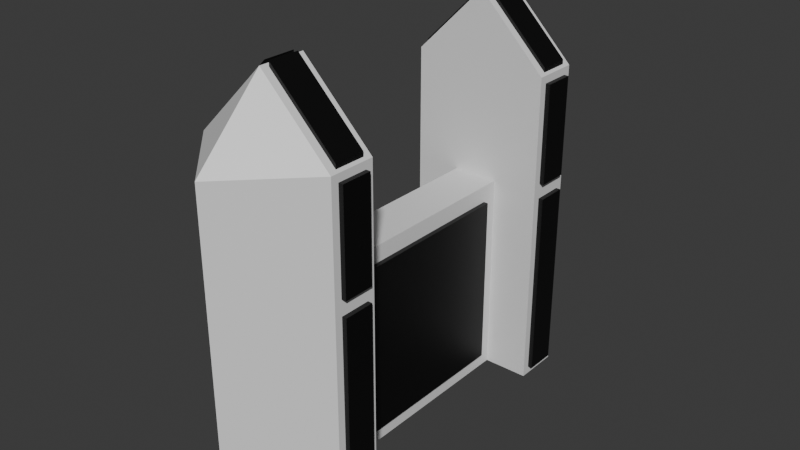 # Source: SmallFence.blend  (saved by Blender 5.0.118; exported with 4.5.12 LTS)
import bpy
from mathutils import Matrix  # noqa: F401  (used for matrix-valued properties, if any)

bpy.ops.wm.read_factory_settings(use_empty=True)
scene = bpy.context.scene
scene.name = 'Scene'

# ---- collections
col_collection = bpy.data.collections.new('Collection'); scene.collection.children.link(col_collection)

# ---- materials (node trees are filled in below, after node groups)
mat_white = bpy.data.materials.new('White')
mat_black = bpy.data.materials.new('Black')
mat_black.diffuse_color = (0.0, 0.0, 0.0, 1.0)

# ---- material node trees
mat_white.use_nodes = True; mat_white.node_tree.nodes.clear()
_N = mat_white.node_tree.nodes; _L = mat_white.node_tree.links
n0 = _N.new('ShaderNodeBsdfPrincipled'); n0.name = 'Principled BSDF'; n0.location = (-200, 100)
n1 = _N.new('ShaderNodeOutputMaterial'); n1.name = 'Material Output'; n1.location = (200, 100)
_L.new(n0.outputs[0], n1.inputs[0])
n1.is_active_output = True
mat_black.use_nodes = True; mat_black.node_tree.nodes.clear()
_N = mat_black.node_tree.nodes; _L = mat_black.node_tree.links
n0 = _N.new('ShaderNodeBsdfPrincipled'); n0.name = 'Principled BSDF'; n0.location = (10, 300)
n0.inputs[0].default_value = (0.0, 0.0, 0.0, 1.0)
n1 = _N.new('ShaderNodeOutputMaterial'); n1.name = 'Material Output'; n1.location = (300, 300)
_L.new(n0.outputs[0], n1.inputs[0])
n1.is_active_output = True

# ---- world
world_world = bpy.data.worlds.new('World'); scene.world = world_world
world_world.use_nodes = True; world_world.node_tree.nodes.clear()
_N = world_world.node_tree.nodes; _L = world_world.node_tree.links
n0 = _N.new('ShaderNodeOutputWorld'); n0.name = 'World Output'; n0.location = (200, 100)
n1 = _N.new('ShaderNodeBackground'); n1.name = 'Background'; n1.location = (-200, 100)
n1.inputs[0].default_value = (0.05088, 0.05088, 0.05088, 1.0)
_L.new(n1.outputs[0], n0.inputs[0])
n0.is_active_output = True
world_world.color = (0.05088, 0.05088, 0.05088)
world_world.sun_shadow_jitter_overblur = 0.0

# ---- meshes
me_cube_174 = bpy.data.meshes.new('Cube.174')
me_cube_174.from_pydata([(0.5, -1.0, -1.192e-07), (0.5, -1.0, -1.192e-07), (0.5335, -1.0, 0.03348), (0.5335, -0.9679, 1.41), (0.5, 1.0, -1.192e-07), (0.5, 1.0, -1.192e-07), (0.5335, 1.0, 0.03348), (0.5335, 0.9679, 1.41), (0.7, -1.0, -1.192e-07), (0.6665, -1.0, 0.03348), (0.6665, -0.9679, 1.41), (0.7, 1.0, -1.192e-07), (0.7, 1.0, -1.192e-07), (0.7, 1.0, -1.192e-07), (0.6665, 1.0, 0.03348), (0.7, 1.0, 1.4), (0.6665, 0.9679, 1.41), (0.5335, -0.03207, 1.69), (1.0, 4.768e-07, -1.192e-07), (1.0, 4.768e-07, -1.192e-07), (1.0, 4.768e-07, -1.192e-07), (0.6665, -0.03207, 1.69), (1.0, 4.768e-07, 0.9), (1.0, 4.768e-07, 0.9), (0.6665, -1.0, 0.9335), (0.6665, 1.0, 0.9335), (1.0, 4.768e-07, 1.4), (1.0, 4.768e-07, 1.4), (1.0, 4.768e-07, 1.4), (1.0, 4.768e-07, 1.4), (0.5335, 1.0, 0.9335), (0.5335, -1.0, 0.9335), (0.428, 0.3333, 0.828), (0.428, -0.3333, 0.828), (0.428, 0.3333, 0.07199), (0.428, -0.3333, 0.07199), (-0.5, 1.0, -1.192e-07), (-0.5, 1.0, -1.192e-07), (-0.5335, 1.0, 0.03348), (-0.5335, 1.0, 1.367), (-0.5, -1.0, -1.192e-07), (-0.5, -1.0, -1.192e-07), (-0.5335, -1.0, 0.03348), (-0.5335, -0.9679, 1.41), (-0.6665, 1.0, 0.03348), (-0.7, 1.0, 1.4), (-0.7, 1.0, 1.4), (-0.6665, 0.9679, 1.41), (-0.6665, -1.0, 0.03348), (-0.6665, -0.9679, 1.41), (-0.5335, 0.03207, 1.69), (-1.0, -9.537e-07, -1.192e-07), (-1.0, -9.537e-07, -1.192e-07), (-1.0, -9.537e-07, -1.192e-07), (-0.6665, 0.03207, 1.69), (-1.0, -9.537e-07, 0.9), (-1.0, -9.537e-07, 0.9), (-0.6665, 1.0, 0.8665), (-0.6665, -1.0, 0.9335), (-1.0, -9.537e-07, 1.4), (-1.0, -9.537e-07, 1.4), (-1.0, -9.537e-07, 1.4), (-1.0, -9.537e-07, 1.4), (-0.5335, -1.0, 0.9335), (-0.5335, 1.0, 0.9335), (-0.428, -0.3333, 0.828), (-0.428, 0.3333, 0.828), (-0.428, -0.3333, 0.07199), (-0.428, 0.3333, 0.07199), (0.6665, -1.0, 1.367), (0.6665, 0.03207, 1.69), (0.5335, -1.0, 1.367), (0.5335, 0.03207, 1.69), (0.6665, -1.0, 0.8665), (0.7, -1.0, 1.4), (0.7, -1.0, 1.4), (0.7, -1.0, 1.4), (0.7, -1.0, 1.4), (0.5335, -1.0, 0.8665), (0.5, -1.0, 1.4), (0.5, -1.0, 1.4), (0.5, -1.0, 1.4), (0.7, -1.0, 0.9), (0.7, -1.0, 0.9), (0.7, -1.0, -1.192e-07), (0.7, -1.0, -1.192e-07), (0.7, -1.0, -1.192e-07), (0.5, -1.0, 0.9), (0.5, -1.0, 0.9), (0.5, -1.0, 0.9), (0.5, -1.0, -1.192e-07), (0.5, -1.0, -1.192e-07), (0.5, -1.0, -1.192e-07), (0.5335, 1.0, 1.367), (0.5, 7.153e-07, 1.7), (0.5, 7.153e-07, 1.7), (0.5, 7.153e-07, 1.7), (0.6665, 1.0, 1.367), (0.7, 7.153e-07, 1.7), (0.7, 7.153e-07, 1.7), (0.7, 7.153e-07, 1.7), (0.7, 7.153e-07, 1.7), (0.5335, 1.0, 0.8665), (0.5, 1.0, 1.4), (0.5, 1.0, 1.4), (0.5, 1.0, 1.4), (0.6665, 1.0, 0.8665), (0.7, 1.0, 1.4), (0.7, 1.0, 1.4), (0.7, 1.0, 1.4), (0.7, 1.0, 1.4), (0.7, 1.0, 0.9), (0.7, 1.0, 0.9), (0.7, 1.0, -1.192e-07), (0.7, 1.0, -1.192e-07), (0.7, 1.0, -1.192e-07), (0.5, 1.0, 0.9), (0.5, 1.0, 0.9), (0.5, 1.0, 0.9), (0.5, 1.0, -1.192e-07), (0.5, 1.0, -1.192e-07), (0.5, 1.0, -1.192e-07), (-0.6665, 1.0, 0.9335), (-0.5335, 1.0, 0.8665), (-0.6665, 1.0, 1.367), (-0.5335, 0.9679, 1.41), (-0.6665, -0.03207, 1.69), (-0.7, 1.0, 1.4), (-0.7, 1.0, 1.4), (-0.7, 1.0, 1.4), (-0.5, 1.0, 1.4), (-0.5, 1.0, 1.4), (-0.5, 1.0, 1.4), (-0.5335, -0.03207, 1.69), (-0.7, 1.0, -1.192e-07), (-0.7, 1.0, -1.192e-07), (-0.7, 1.0, -1.192e-07), (-0.5, 1.0, 0.9), (-0.5, 1.0, 0.9), (-0.7, 1.0, 0.9), (-0.7, 1.0, 0.9), (-0.5, 1.0, -1.192e-07), (-0.5, 1.0, -1.192e-07), (-0.5, 1.0, -1.192e-07), (-0.5, 1.0, -1.192e-07), (-0.5335, -1.0, 1.367), (-0.5, -9.537e-07, 1.7), (-0.5, -9.537e-07, 1.7), (-0.5, -9.537e-07, 1.7), (-0.6665, -1.0, 1.367), (-0.7, -9.537e-07, 1.7), (-0.7, -9.537e-07, 1.7), (-0.7, -9.537e-07, 1.7), (-0.7, -9.537e-07, 1.7), (-0.5335, -1.0, 0.8665), (-0.5, -1.0, 1.4), (-0.5, -1.0, 1.4), (-0.5, -1.0, 1.4), (-0.6665, -1.0, 0.8665), (-0.7, -1.0, 1.4), (-0.7, -1.0, 1.4), (-0.7, -1.0, 1.4), (-0.7, -1.0, 1.4), (-0.7, -1.0, -1.192e-07), (-0.7, -1.0, -1.192e-07), (-0.7, -1.0, -1.192e-07), (-0.7, -1.0, 0.9), (-0.7, -1.0, 0.9), (-0.5, -1.0, 0.9), (-0.5, -1.0, 0.9), (-0.5, -1.0, -1.192e-07), (-0.5, -1.0, -1.192e-07), (-0.5, -1.0, -1.192e-07), (-0.5, -1.0, -1.192e-07), (0.5, 0.3333, -1.192e-07), (0.5, 0.3333, -1.192e-07), (0.5, 0.3333, -1.192e-07), (0.5, 0.3333, -1.192e-07), (-0.5, 0.3333, -1.192e-07), (-0.5, 0.3333, -1.192e-07), (-0.5, 0.3333, -1.192e-07), (-0.5, 0.3333, -1.192e-07), (0.5, 0.3333, 0.9), (0.5, 0.3333, 0.9), (0.5, 0.3333, 0.9), (0.5, 0.3333, 0.9), (-0.5, 0.3333, 0.9), (-0.5, 0.3333, 0.9), (-0.5, 0.3333, 0.9), (0.5, -0.3333, -1.192e-07), (0.5, -0.3333, -1.192e-07), (0.5, -0.3333, -1.192e-07), (0.5, -0.3333, -1.192e-07), (-0.5, -0.3333, -1.192e-07), (-0.5, -0.3333, -1.192e-07), (-0.5, -0.3333, -1.192e-07), (-0.5, -0.3333, -1.192e-07), (0.5, -0.3333, 0.9), (0.5, -0.3333, 0.9), (0.5, -0.3333, 0.9), (0.5, -0.3333, 0.9), (-0.5, -0.3333, 0.9), (-0.5, -0.3333, 0.9), (-0.5, -0.3333, 0.9)], [], [(1, 91, 0), (5, 120, 4), (190, 1, 0), (5, 4, 175), (175, 190, 0), (175, 0, 5), (37, 142, 36), (41, 171, 40), (179, 37, 36), (41, 40, 194), (194, 179, 36), (194, 36, 41), (183, 198, 202), (183, 202, 187), (175, 179, 194), (175, 194, 190), (185, 177, 192), (185, 192, 200), (203, 196, 181), (203, 181, 188), (18, 22, 83), (86, 8, 18), (83, 86, 18), (112, 23, 19), (13, 115, 112), (19, 13, 112), (15, 12, 11), (12, 5, 11), (176, 121, 117), (176, 117, 184), (92, 191, 199), (92, 199, 88), (140, 56, 62), (45, 46, 140), (62, 45, 140), (136, 53, 56), (136, 56, 140), (181, 144, 138), (181, 138, 188), (20, 114, 85), (114, 120, 175), (190, 91, 85), (114, 175, 190), (190, 85, 114), (195, 172, 164), (164, 135, 143), (180, 195, 164), (164, 143, 180), (51, 135, 164), (165, 167, 55), (165, 55, 52), (173, 196, 203), (173, 203, 169), (105, 81, 96), (157, 132, 148), (129, 60, 153), (152, 59, 161), (61, 55, 167), (61, 167, 162), (157, 169, 203), (188, 138, 132), (157, 203, 188), (188, 132, 157), (29, 23, 112), (29, 112, 110), (109, 101, 27), (100, 76, 26), (28, 77, 83), (28, 83, 22), (105, 118, 185), (200, 89, 81), (105, 185, 200), (200, 81, 105), (21, 10, 75), (21, 75, 98), (3, 17, 94), (3, 94, 80), (10, 3, 80), (10, 80, 75), (17, 21, 98), (17, 98, 94), (69, 24, 82), (69, 82, 74), (31, 71, 79), (31, 79, 87), (24, 31, 87), (24, 87, 82), (71, 69, 74), (71, 74, 79), (73, 9, 84), (73, 84, 82), (2, 78, 87), (2, 87, 90), (78, 73, 82), (78, 82, 87), (9, 2, 90), (9, 90, 84), (72, 7, 104), (72, 104, 95), (16, 70, 99), (16, 99, 108), (70, 72, 95), (70, 95, 99), (7, 16, 108), (7, 108, 104), (93, 30, 116), (93, 116, 103), (25, 97, 107), (25, 107, 111), (30, 25, 111), (30, 111, 116), (97, 93, 103), (97, 103, 107), (14, 106, 111), (14, 111, 113), (102, 6, 119), (102, 119, 116), (106, 102, 116), (106, 116, 111), (6, 14, 113), (6, 113, 119), (124, 122, 139), (124, 139, 127), (64, 39, 130), (64, 130, 137), (122, 64, 137), (122, 137, 139), (39, 124, 127), (39, 127, 130), (54, 47, 128), (54, 128, 151), (125, 50, 147), (125, 147, 131), (50, 54, 151), (50, 151, 147), (47, 125, 131), (47, 131, 128), (57, 44, 134), (57, 134, 139), (38, 123, 137), (38, 137, 141), (123, 57, 139), (123, 139, 137), (44, 38, 141), (44, 141, 134), (133, 43, 156), (133, 156, 146), (49, 126, 150), (49, 150, 160), (43, 49, 160), (43, 160, 156), (126, 133, 146), (126, 146, 150), (145, 63, 168), (145, 168, 155), (58, 149, 159), (58, 159, 166), (63, 58, 166), (63, 166, 168), (149, 145, 155), (149, 155, 159), (48, 158, 166), (48, 166, 163), (154, 42, 170), (154, 170, 168), (158, 154, 168), (158, 168, 166), (42, 48, 163), (42, 163, 170), (34, 68, 178), (34, 178, 174), (66, 32, 182), (66, 182, 186), (68, 66, 186), (68, 186, 178), (32, 34, 174), (32, 174, 182), (67, 35, 189), (67, 189, 193), (33, 65, 201), (33, 201, 197), (65, 67, 193), (65, 193, 201), (35, 33, 197), (35, 197, 189)])
me_cube_174.polygons.foreach_set('use_smooth', [0, 0, 0, 0, 0, 0, 0, 0, 0, 0, 0, 0, 0, 0, 0, 0, 0, 0, 0, 0, 0, 1, 0, 0, 1, 0, 0, 0, 0, 0, 0, 0, 0, 1, 0, 0, 0, 0, 0, 0, 0, 0, 0, 0, 0, 0, 0, 0, 0, 0, 0, 0, 0, 0, 0, 0, 0, 0, 0, 0, 0, 0, 0, 0, 0, 0, 0, 0, 0, 0, 0, 0, 0, 0, 0, 0, 0, 0, 1, 0, 0, 0, 0, 0, 0, 0, 0, 0, 0, 0, 0, 0, 0, 0, 0, 0, 0, 0, 0, 0, 0, 0, 0, 0, 0, 0, 0, 0, 0, 0, 0, 0, 0, 0, 0, 0, 0, 0, 0, 0, 0, 0, 0, 0, 0, 0, 0, 0, 0, 0, 0, 0, 0, 0, 0, 0, 1, 0, 0, 0, 0, 0, 0, 0, 0, 0, 0, 0, 0, 0, 0, 0, 1, 0, 0, 0, 0, 0, 0, 0, 0, 0, 0, 0, 0, 0, 0, 0, 0, 0, 0, 0, 0, 0, 0, 0, 0, 0, 0, 0, 0, 0, 0, 0, 0])
_uv = me_cube_174.uv_layers.new(name='UVMap')
_uv.uv.foreach_set('vector', [0.0, 0.0, 0.0, 0.0, 0.0, 0.0, 0.0, 0.0, 0.0, 0.0, 0.0, 0.0, 0.0, 0.0, 0.0, 0.0, 0.0, 0.0, 0.0, 0.0, 0.0, 0.0, 0.0, 0.0, 0.0, 0.0, 0.0, 0.0, 0.0, 0.0, 0.0, 0.0, 0.0, 0.0, 0.0, 0.0, 0.0, 0.0, 0.0, 0.0, 0.0, 0.0, 0.0, 0.0, 0.0, 0.0, 0.0, 0.0, 0.0, 0.0, 0.0, 0.0, 0.0, 0.0, 0.0, 0.0, 0.0, 0.0, 0.0, 0.0, 0.0, 0.0, 0.0, 0.0, 0.0, 0.0, 0.0, 0.0, 0.0, 0.0, 0.0, 0.0, 0.0, 0.0, 0.0, 0.0, 0.0, 0.0, 0.0, 0.0, 0.0, 0.0, 0.0, 0.0, 0.0, 0.0, 0.0, 0.0, 0.0, 0.0, 0.0, 0.0, 0.0, 0.0, 0.0, 0.0, 0.0, 0.0, 0.0, 0.0, 0.0, 0.0, 0.0, 0.0, 0.0, 0.0, 0.0, 0.0, 0.0, 0.0, 0.0, 0.0, 0.0, 0.0, 0.0, 0.0, 0.0, 0.0, 0.0, 0.0, 0.0, 0.0, 0.0, 0.0, 0.0, 0.0, 0.0, 0.0, 0.0, 0.0, 0.0, 0.0, 0.0, 0.0, 0.0, 0.0, 0.0, 0.0, 0.0, 0.0, 0.0, 0.0, 0.0, 0.0, 0.0, 0.0, 0.0, 0.0, 0.0, 0.0, 0.0, 0.0, 0.0, 0.0, 0.0, 0.0, 0.0, 0.0, 0.0, 0.0, 0.0, 0.0, 0.0, 0.0, 0.0, 0.0, 0.0, 0.0, 0.0, 0.0, 0.0, 0.0, 0.0, 0.0, 0.0, 0.0, 0.0, 0.0, 0.0, 0.0, 0.0, 0.0, 0.0, 0.0, 0.0, 0.0, 0.0, 0.0, 0.0, 0.0, 0.0, 0.0, 0.0, 0.0, 0.0, 0.0, 0.0, 0.0, 0.0, 0.0, 0.0, 0.0, 0.0, 0.0, 0.0, 0.0, 0.0, 0.0, 0.0, 0.0, 0.0, 0.0, 0.0, 0.0, 0.0, 0.0, 0.0, 0.0, 0.0, 0.0, 0.0, 0.0, 0.0, 0.0, 0.0, 0.0, 0.0, 0.0, 0.0, 0.0, 0.0, 0.0, 0.0, 0.0, 0.0, 0.0, 0.0, 0.0, 0.0, 0.0, 0.0, 0.0, 0.0, 0.0, 0.0, 0.0, 0.0, 0.0, 0.0, 0.0, 0.0, 0.0, 0.0, 0.0, 0.0, 0.0, 0.0, 0.0, 0.0, 0.0, 0.0, 0.0, 0.0, 0.0, 0.0, 0.0, 0.0, 0.0, 0.0, 0.0, 0.0, 0.0, 0.0, 0.0, 0.0, 0.0, 0.0, 0.0, 0.0, 0.0, 0.0, 0.0, 0.0, 0.0, 0.0, 0.0, 0.0, 0.0, 0.0, 0.0, 0.0, 0.0, 0.0, 0.0, 0.0, 0.0, 0.0, 0.0, 0.0, 0.0, 0.0, 0.0, 0.0, 0.0, 0.0, 0.0, 0.0, 0.0, 0.0, 0.0, 0.0, 0.0, 0.0, 0.0, 0.0, 0.0, 0.0, 0.0, 0.0, 0.0, 0.0, 0.0, 0.0, 0.0, 0.0, 0.0, 0.0, 0.0, 0.0, 0.0, 0.0, 0.0, 0.0, 0.0, 0.0, 0.0, 0.0, 0.0, 0.0, 0.0, 0.0, 0.0, 0.0, 0.0, 0.0, 0.0, 0.0, 0.0, 0.0, 0.0, 0.0, 0.0, 0.0, 0.0, 0.0, 0.0, 0.0, 0.0, 0.0, 0.0, 0.0, 0.0, 0.0, 0.0, 0.0, 0.0, 0.0, 0.0, 0.0, 0.0, 0.0, 0.0, 0.0, 0.0, 0.0, 0.0, 0.0, 0.0, 0.0, 0.0, 0.0, 0.0, 0.0, 0.0, 0.0, 0.0, 0.0, 0.0, 0.0, 0.0, 0.0, 0.0, 0.0, 0.0, 0.0, 0.0, 0.0, 0.0, 0.0, 0.0, 0.0, 0.0, 0.0, 0.0, 0.0, 0.0, 0.0, 0.0, 0.0, 0.0, 0.0, 0.0, 0.0, 0.0, 0.0, 0.0, 0.0, 0.0, 0.0, 0.0, 0.0, 0.0, 0.0, 0.0, 0.0, 0.0, 0.0, 0.0, 0.0, 0.0, 0.0, 0.0, 0.0, 0.0, 0.0, 0.0, 0.0, 0.0, 0.0, 0.0, 0.0, 0.0, 0.0, 0.0, 0.0, 0.0, 0.0, 0.0, 0.0, 0.0, 0.0, 0.0, 0.0, 0.0, 0.0, 0.0, 0.0, 0.0, 0.0, 0.0, 0.0, 0.0, 0.0, 0.0, 0.0, 0.0, 0.0, 0.0, 0.0, 0.0, 0.0, 0.0, 0.0, 0.0, 0.0, 0.0, 0.0, 0.0, 0.0, 0.0, 0.0, 0.0, 0.0, 0.0, 0.0, 0.0, 0.0, 0.0, 0.0, 0.0, 0.0, 0.0, 0.0, 0.0, 0.0, 0.0, 0.0, 0.0, 0.0, 0.0, 0.0, 0.0, 0.0, 0.0, 0.0, 0.0, 0.0, 0.0, 0.0, 0.0, 0.0, 0.0, 0.0, 0.0, 0.0, 0.0, 0.0, 0.0, 0.0, 0.0, 0.0, 0.0, 0.0, 0.0, 0.0, 0.0, 0.0, 0.0, 0.0, 0.0, 0.0, 0.0, 0.0, 0.0, 0.0, 0.0, 0.0, 0.0, 0.0, 0.0, 0.0, 0.0, 0.0, 0.0, 0.0, 0.0, 0.0, 0.0, 0.0, 0.0, 0.0, 0.0, 0.0, 0.0, 0.0, 0.0, 0.0, 0.0, 0.0, 0.0, 0.0, 0.0, 0.0, 0.0, 0.0, 0.0, 0.0, 0.0, 0.0, 0.0, 0.0, 0.0, 0.0, 0.0, 0.0, 0.0, 0.0, 0.0, 0.0, 0.0, 0.0, 0.0, 0.0, 0.0, 0.0, 0.0, 0.0, 0.0, 0.0, 0.0, 0.0, 0.0, 0.0, 0.0, 0.0, 0.0, 0.0, 0.0, 0.0, 0.0, 0.0, 0.0, 0.0, 0.0, 0.0, 0.0, 0.0, 0.0, 0.0, 0.0, 0.0, 0.0, 0.0, 0.0, 0.0, 0.0, 0.0, 0.0, 0.0, 0.0, 0.0, 0.0, 0.0, 0.0, 0.0, 0.0, 0.0, 0.0, 0.0, 0.0, 0.0, 0.0, 0.0, 0.0, 0.0, 0.0, 0.0, 0.0, 0.0, 0.0, 0.0, 0.0, 0.0, 0.0, 0.0, 0.0, 0.0, 0.0, 0.0, 0.0, 0.0, 0.0, 0.0, 0.0, 0.0, 0.0, 0.0, 0.0, 0.0, 0.0, 0.0, 0.0, 0.0, 0.0, 0.0, 0.0, 0.0, 0.0, 0.0, 0.0, 0.0, 0.0, 0.0, 0.0, 0.0, 0.0, 0.0, 0.0, 0.0, 0.0, 0.0, 0.0, 0.0, 0.0, 0.0, 0.0, 0.0, 0.0, 0.0, 0.0, 0.0, 0.0, 0.0, 0.0, 0.0, 0.0, 0.0, 0.0, 0.0, 0.0, 0.0, 0.0, 0.0, 0.0, 0.0, 0.0, 0.0, 0.0, 0.0, 0.0, 0.0, 0.0, 0.0, 0.0, 0.0, 0.0, 0.0, 0.0, 0.0, 0.0, 0.0, 0.0, 0.0, 0.0, 0.0, 0.0, 0.0, 0.0, 0.0, 0.0, 0.0, 0.0, 0.0, 0.0, 0.0, 0.0, 0.0, 0.0, 0.0, 0.0, 0.0, 0.0, 0.0, 0.0, 0.0, 0.0, 0.0, 0.0, 0.0, 0.0, 0.0, 0.0, 0.0, 0.0, 0.0, 0.0, 0.0, 0.0, 0.0, 0.0, 0.0, 0.0, 0.0, 0.0, 0.0, 0.0, 0.0, 0.0, 0.0, 0.0, 0.0, 0.0, 0.0, 0.0, 0.0, 0.0, 0.0, 0.0, 0.0, 0.0, 0.0, 0.0, 0.0, 0.0, 0.0, 0.0, 0.0, 0.0, 0.0, 0.0, 0.0, 0.0, 0.0, 0.0, 0.0, 0.0, 0.0, 0.0, 0.0, 0.0, 0.0, 0.0, 0.0, 0.0, 0.0, 0.0, 0.0, 0.0, 0.0, 0.0, 0.0, 0.0, 0.0, 0.0, 0.0, 0.0, 0.0, 0.0, 0.0, 0.0, 0.0, 0.0, 0.0, 0.0, 0.0, 0.0, 0.0, 0.0, 0.0, 0.0, 0.0, 0.0, 0.0, 0.0, 0.0, 0.0, 0.0, 0.0, 0.0, 0.0, 0.0, 0.0, 0.0, 0.0, 0.0, 0.0, 0.0, 0.0, 0.0, 0.0, 0.0, 0.0, 0.0, 0.0, 0.0, 0.0, 0.0, 0.0, 0.0, 0.0, 0.0, 0.0, 0.0, 0.0, 0.0, 0.0, 0.0, 0.0, 0.0, 0.0, 0.0, 0.0, 0.0, 0.0, 0.0, 0.0, 0.0, 0.0, 0.0, 0.0, 0.0, 0.0, 0.0, 0.0, 0.0, 0.0, 0.0, 0.0, 0.0, 0.0, 0.0, 0.0, 0.0, 0.0, 0.0, 0.0, 0.0, 0.0, 0.0, 0.0, 0.0, 0.0, 0.0, 0.0, 0.0, 0.0, 0.0, 0.0, 0.0, 0.0, 0.0, 0.0, 0.0, 0.0, 0.0, 0.0, 0.0, 0.0, 0.0, 0.0, 0.0, 0.0, 0.0, 0.0, 0.0, 0.0, 0.0, 0.0, 0.0, 0.0, 0.0, 0.0, 0.0, 0.0, 0.0, 0.0, 0.0, 0.0, 0.0, 0.0, 0.0, 0.0, 0.0, 0.0, 0.0, 0.0, 0.0, 0.0, 0.0, 0.0, 0.0, 0.0, 0.0, 0.0, 0.0, 0.0, 0.0, 0.0, 0.0, 0.0, 0.0, 0.0, 0.0, 0.0, 0.0, 0.0, 0.0, 0.0, 0.0, 0.0, 0.0, 0.0, 0.0, 0.0, 0.0, 0.0, 0.0, 0.0, 0.0, 0.0, 0.0, 0.0, 0.0, 0.0, 0.0, 0.0, 0.0, 0.0, 0.0, 0.0, 0.0, 0.0, 0.0, 0.0, 0.0, 0.0, 0.0, 0.0, 0.0, 0.0, 0.0, 0.0, 0.0, 0.0, 0.0, 0.0, 0.0, 0.0, 0.0, 0.0, 0.0, 0.0, 0.0, 0.0, 0.0, 0.0, 0.0, 0.0, 0.0, 0.0, 0.0, 0.0, 0.0, 0.0, 0.0, 0.0, 0.0, 0.0, 0.0, 0.0, 0.0, 0.0, 0.0, 0.0, 0.0, 0.0, 0.0, 0.0, 0.0, 0.0, 0.0, 0.0, 0.0, 0.0, 0.0, 0.0, 0.0, 0.0, 0.0, 0.0, 0.0, 0.0, 0.0, 0.0, 0.0, 0.0, 0.0, 0.0, 0.0, 0.0, 0.0, 0.0, 0.0, 0.0, 0.0, 0.0, 0.0, 0.0, 0.0, 0.0, 0.0, 0.0, 0.0, 0.0, 0.0, 0.0, 0.0, 0.0, 0.0, 0.0, 0.0, 0.0, 0.0, 0.0, 0.0, 0.0, 0.0, 0.0, 0.0, 0.0, 0.0, 0.0, 0.0, 0.0, 0.0, 0.0, 0.0, 0.0, 0.0, 0.0, 0.0, 0.0, 0.0, 0.0, 0.0, 0.0, 0.0, 0.0, 0.0, 0.0])
me_cube_174.materials.append(mat_white)
me_cube_174.update()
me_cube_174.normals_split_custom_set([tuple(v) for v in zip(*[iter([0.0, 0.0, 1.0, 0.0, 0.0, 1.0, 0.0, 0.0, 1.0, 0.0, 0.0, 1.0, 0.0, 0.0, 1.0, 0.0, 0.0, 1.0, 0.0, 0.0, 1.0, 0.0, 0.0, 1.0, 0.0, 0.0, 1.0, 0.0, 0.0, 1.0, 0.0, 0.0, 1.0, 0.0, 0.0, 1.0, 0.0, 0.0, 1.0, 0.0, 0.0, 1.0, 0.0, 0.0, 1.0, 0.0, 0.0, 1.0, 0.0, 0.0, 1.0, 0.0, 0.0, 1.0, 0.0, 0.0, 1.0, 0.0, 0.0, 1.0, 0.0, 0.0, 1.0, 0.0, 0.0, 1.0, 0.0, 0.0, 1.0, 0.0, 0.0, 1.0, 0.0, 0.0, 1.0, 0.0, 0.0, 1.0, 0.0, 0.0, 1.0, 0.0, 0.0, 1.0, 0.0, 0.0, 1.0, 0.0, 0.0, 1.0, 0.0, 0.0, 1.0, 0.0, 0.0, 1.0, 0.0, 0.0, 1.0, 0.0, 0.0, 1.0, 0.0, 0.0, 1.0, 0.0, 0.0, 1.0, 3.576e-08, 0.0, -1.0, 3.576e-08, 0.0, -1.0, 3.576e-08, 0.0, -1.0, -1.788e-07, 0.0, -1.0, -1.788e-07, 0.0, -1.0, -1.788e-07, 0.0, -1.0, 0.0, 0.0, 1.0, 0.0, 0.0, 1.0, 0.0, 0.0, 1.0, 0.0, 0.0, 1.0, 0.0, 0.0, 1.0, 0.0, 0.0, 1.0, -1.0, 0.0, 0.0, -1.0, 0.0, 0.0, -1.0, 0.0, 0.0, -1.0, 0.0, 0.0, -1.0, 0.0, 0.0, -1.0, 0.0, 0.0, 1.0, 0.0, 0.0, 1.0, 0.0, 0.0, 1.0, 0.0, 0.0, 1.0, 0.0, 0.0, 1.0, 0.0, 0.0, 1.0, 0.0, 0.0, 0.9578, -0.2873, 0.0, 0.9578, -0.2873, 0.0, 0.9578, -0.2873, 0.0, 0.0, 0.0, -4.371e-08, 0.9578, -0.2873, -4.371e-08, 0.9578, -0.2873, -4.371e-08, 0.9578, -0.2873, 0.0, 0.9578, -0.2873, 0.0, 0.9578, -0.2873, 0.0, 0.9578, 0.2873, 0.0, 0.9578, 0.2873, 0.0, 0.9578, 0.2873, 0.0, 0.0, 0.0, 0.0, 0.0, 0.0, 0.0, 0.0, 0.0, 0.0, 0.9578, 0.2873, 0.0, 0.9578, 0.2873, 0.0, 0.9578, 0.2873, 0.0, 0.0, 0.0, 0.0, 0.0, 0.0, 0.0, 0.0, 0.0, 0.0, 0.0, 0.0, 1.0, 0.0, 0.0, 1.0, 0.0, 0.0, 1.0, 1.0, 0.0, 0.0, 1.0, 0.0, 0.0, 1.0, 0.0, 0.0, 1.0, 0.0, 0.0, 1.0, 0.0, 0.0, 1.0, 0.0, 0.0, 1.0, 0.0, 0.0, 1.0, 0.0, 0.0, 1.0, 0.0, 0.0, 1.0, 0.0, 0.0, 1.0, 0.0, 0.0, 1.0, 0.0, 0.0, -0.9578, 0.2873, -4.567e-07, -0.9578, 0.2873, -4.567e-07, -0.9578, 0.2873, -4.567e-07, 0.0, 0.0, 0.0, 0.0, 0.0, 0.0, 0.0, 0.0, 0.0, -0.9578, 0.2873, 0.0, -0.9578, 0.2873, 0.0, -0.9578, 0.2873, 0.0, -0.9578, 0.2873, 0.0, -0.9578, 0.2873, 0.0, -0.9578, 0.2873, 0.0, -0.9578, 0.2873, 0.0, -0.9578, 0.2873, 0.0, -0.9578, 0.2873, 0.0, 1.0, 0.0, 0.0, 1.0, 0.0, 0.0, 1.0, 0.0, 0.0, 1.0, 0.0, 0.0, 1.0, 0.0, 0.0, 1.0, 0.0, 0.0, 0.0, 0.0, 1.0, 0.0, 0.0, 1.0, 0.0, 0.0, 1.0, 0.0, 0.0, 1.0, 0.0, 0.0, 1.0, 0.0, 0.0, 1.0, 0.0, 0.0, 1.0, 0.0, 0.0, 1.0, 0.0, 0.0, 1.0, 0.0, 0.0, 1.0, 0.0, 0.0, 1.0, 0.0, 0.0, 1.0, 0.0, 0.0, 1.0, 0.0, 0.0, 1.0, 0.0, 0.0, 1.0, 0.0, 0.0, -1.0, 0.0, 0.0, -1.0, 0.0, 0.0, -1.0, 0.0, 0.0, -1.0, 0.0, 0.0, -1.0, 0.0, 0.0, -1.0, 0.0, 0.0, -1.0, 0.0, 0.0, -1.0, 0.0, 0.0, -1.0, 0.0, 0.0, -1.0, 0.0, 0.0, -1.0, 0.0, 0.0, -1.0, 0.0, 0.0, -1.0, 0.0, 0.0, -1.0, 0.0, 0.0, -1.0, -0.9578, -0.2873, 0.0, -0.9578, -0.2873, 0.0, -0.9578, -0.2873, 0.0, -0.9578, -0.2873, 0.0, -0.9578, -0.2873, 0.0, -0.9578, -0.2873, 0.0, 1.0, 0.0, 0.0, 1.0, 0.0, 0.0, 1.0, 0.0, 0.0, 1.0, 0.0, 0.0, 1.0, 0.0, 0.0, 1.0, 0.0, 0.0, -1.0, 0.0, 0.0, -1.0, 0.0, 0.0, -1.0, 0.0, 0.0, 1.0, 0.0, 0.0, 1.0, 0.0, 0.0, 1.0, 0.0, 0.0, -0.6917, 0.2075, 0.6917, -0.6917, 0.2075, 0.6917, -0.6917, 0.2075, 0.6917, -0.6917, -0.2075, 0.6917, -0.6917, -0.2075, 0.6917, -0.6917, -0.2075, 0.6917, -0.9578, -0.2873, -4.567e-07, -0.9578, -0.2873, -4.567e-07, -0.9578, -0.2873, -4.567e-07, -0.9578, -0.2873, 0.0, -0.9578, -0.2873, 0.0, -0.9578, -0.2873, 0.0, 1.0, 0.0, 0.0, 1.0, 0.0, 0.0, 1.0, 0.0, 0.0, 1.0, 0.0, 0.0, 1.0, 0.0, 0.0, 1.0, 0.0, 0.0, 1.0, 0.0, 0.0, 1.0, 0.0, 0.0, 1.0, 0.0, 0.0, 1.0, 0.0, 0.0, 1.0, 0.0, 0.0, 1.0, 0.0, 0.0, 0.9578, 0.2873, -4.567e-07, 0.9578, 0.2873, -4.567e-07, 0.9578, 0.2873, -4.567e-07, 0.9578, 0.2873, 0.0, 0.9578, 0.2873, 0.0, 0.9578, 0.2873, 0.0, 0.6917, 0.2075, 0.6917, 0.6917, 0.2075, 0.6917, 0.6917, 0.2075, 0.6917, 0.6917, -0.2075, 0.6917, 0.6917, -0.2075, 0.6917, 0.6917, -0.2075, 0.6917, 0.9578, -0.2873, 0.0, 0.9578, -0.2873, 0.0, 0.9578, -0.2873, 0.0, 0.9578, -0.2873, -4.567e-07, 0.9578, -0.2873, -4.567e-07, 0.9578, -0.2873, -4.567e-07, -1.0, 0.0, 0.0, -1.0, 0.0, 0.0, -1.0, 0.0, 0.0, -1.0, 0.0, 0.0, -1.0, 0.0, 0.0, -1.0, 0.0, 0.0, -1.0, 0.0, 0.0, -1.0, 0.0, 0.0, -1.0, 0.0, 0.0, -1.0, 0.0, 0.0, -1.0, 0.0, 0.0, -1.0, 0.0, 0.0, -6.377e-06, -0.2873, 0.9578, -6.377e-06, -0.2873, 0.9578, -6.377e-06, -0.2873, 0.9578, 0.0, -0.2873, 0.9578, 0.0, -0.2873, 0.9578, 0.0, -0.2873, 0.9578, 4.783e-06, -0.2873, 0.9578, 4.783e-06, -0.2873, 0.9578, 4.783e-06, -0.2873, 0.9578, 0.0, -0.2873, 0.9578, 0.0, -0.2873, 0.9578, 0.0, -0.2873, 0.9578, 0.0, -0.2873, 0.9578, 0.0, -0.2873, 0.9578, 0.0, -0.2873, 0.9578, 0.0, -0.2873, 0.9578, 0.0, -0.2873, 0.9578, 0.0, -0.2873, 0.9578, 0.0, -0.2873, 0.9578, 0.0, -0.2873, 0.9578, 0.0, -0.2873, 0.9578, 0.0, -0.2873, 0.9578, 0.0, -0.2873, 0.9578, 0.0, -0.2873, 0.9578, 0.0, -1.0, 0.0, 0.0, -1.0, 0.0, 0.0, -1.0, 0.0, 0.0, -1.0, 0.0, 0.0, -1.0, 0.0, 0.0, -1.0, 0.0, 0.0, -1.0, 0.0, 0.0, -1.0, 0.0, 0.0, -1.0, 0.0, 0.0, -1.0, 0.0, 0.0, -1.0, 0.0, 0.0, -1.0, 0.0, 0.0, -1.0, -3.345e-06, 0.0, -1.0, -3.345e-06, 0.0, -1.0, -3.345e-06, 0.0, -1.0, 0.0, 0.0, -1.0, 0.0, 0.0, -1.0, 0.0, 0.0, -1.0, 3.345e-06, 0.0, -1.0, 3.345e-06, 0.0, -1.0, 3.345e-06, 0.0, -1.0, 0.0, 0.0, -1.0, 0.0, 0.0, -1.0, 0.0, 0.0, -1.0, 0.0, 0.0, -1.0, 0.0, 0.0, -1.0, 0.0, 0.0, -1.0, 0.0, 0.0, -1.0, 0.0, 0.0, -1.0, 0.0, 0.0, -1.0, 0.0, 0.0, -1.0, 0.0, 0.0, -1.0, 0.0, 0.0, -1.0, 0.0, 0.0, -1.0, 0.0, 0.0, -1.0, 0.0, 0.0, -1.0, 3.345e-06, 0.0, -1.0, 3.345e-06, 0.0, -1.0, 3.345e-06, 0.0, -1.0, 0.0, 0.0, -1.0, 0.0, 0.0, -1.0, 0.0, 0.0, -1.0, -3.345e-06, 0.0, -1.0, -3.345e-06, 0.0, -1.0, -3.345e-06, 0.0, -1.0, 0.0, 0.0, -1.0, 0.0, 0.0, -1.0, 0.0, 6.377e-06, 0.2873, 0.9578, 6.377e-06, 0.2873, 0.9578, 6.377e-06, 0.2873, 0.9578, 0.0, 0.2873, 0.9578, 0.0, 0.2873, 0.9578, 0.0, 0.2873, 0.9578, -4.555e-06, 0.2873, 0.9578, -4.555e-06, 0.2873, 0.9578, -4.555e-06, 0.2873, 0.9578, 0.0, 0.2873, 0.9578, 0.0, 0.2873, 0.9578, 0.0, 0.2873, 0.9578, 0.0, 0.2873, 0.9578, 0.0, 0.2873, 0.9578, 0.0, 0.2873, 0.9578, 0.0, 0.2873, 0.9578, 0.0, 0.2873, 0.9578, 0.0, 0.2873, 0.9578, 0.0, 0.2873, 0.9578, 0.0, 0.2873, 0.9578, 0.0, 0.2873, 0.9578, 0.0, 0.2873, 0.9578, 0.0, 0.2873, 0.9578, 0.0, 0.2873, 0.9578, 0.0, 1.0, 0.0, 0.0, 1.0, 0.0, 0.0, 1.0, 0.0, 0.0, 1.0, 0.0, 0.0, 1.0, 0.0, 0.0, 1.0, 0.0, 0.0, 1.0, 0.0, 0.0, 1.0, 0.0, 0.0, 1.0, 0.0, 0.0, 1.0, 0.0, 0.0, 1.0, 0.0, 0.0, 1.0, 0.0, 0.0, 1.0, -1.673e-06, 0.0, 1.0, -1.673e-06, 0.0, 1.0, -1.673e-06, 0.0, 1.0, 0.0, 0.0, 1.0, 0.0, 0.0, 1.0, 0.0, 0.0, 1.0, 1.673e-06, 0.0, 1.0, 1.673e-06, 0.0, 1.0, 1.673e-06, 0.0, 1.0, 0.0, 0.0, 1.0, 0.0, 0.0, 1.0, 0.0, 0.0, 1.0, 0.0, 0.0, 1.0, 0.0, 0.0, 1.0, 0.0, 0.0, 1.0, 0.0, 0.0, 1.0, 0.0, 0.0, 1.0, 0.0, 0.0, 1.0, 0.0, 0.0, 1.0, 0.0, 0.0, 1.0, 0.0, 0.0, 1.0, 0.0, 0.0, 1.0, 0.0, 0.0, 1.0, 0.0, 0.0, 1.0, 1.673e-06, 0.0, 1.0, 1.673e-06, 0.0, 1.0, 1.673e-06, 0.0, 1.0, 0.0, 0.0, 1.0, 0.0, 0.0, 1.0, 0.0, 0.0, 1.0, -1.673e-06, 0.0, 1.0, -1.673e-06, 0.0, 1.0, -1.673e-06, 0.0, 1.0, 0.0, 0.0, 1.0, 0.0, 0.0, 1.0, 0.0, 0.0, 1.0, 0.0, 0.0, 1.0, 0.0, 0.0, 1.0, 0.0, 0.0, 1.0, 0.0, 0.0, 1.0, 0.0, 0.0, 1.0, 0.0, 0.0, 1.0, 0.0, 0.0, 1.0, 0.0, 0.0, 1.0, 0.0, 0.0, 1.0, 0.0, 0.0, 1.0, 0.0, 0.0, 1.0, 0.0, 0.0, 1.0, 1.673e-06, 0.0, 1.0, 1.673e-06, 0.0, 1.0, 1.673e-06, 0.0, 1.0, 0.0, 0.0, 1.0, 0.0, 0.0, 1.0, 0.0, 0.0, 1.0, -1.673e-06, 0.0, 1.0, -1.673e-06, 0.0, 1.0, -1.673e-06, 0.0, 1.0, 0.0, 0.0, 1.0, 0.0, 0.0, 1.0, 0.0, 6.377e-06, 0.2873, 0.9578, 6.377e-06, 0.2873, 0.9578, 6.377e-06, 0.2873, 0.9578, 0.0, 0.2873, 0.9578, 0.0, 0.2873, 0.9578, 0.0, 0.2873, 0.9578, -4.555e-06, 0.2873, 0.9578, -4.555e-06, 0.2873, 0.9578, -4.555e-06, 0.2873, 0.9578, 0.0, 0.2873, 0.9578, 0.0, 0.2873, 0.9578, 0.0, 0.2873, 0.9578, 0.0, 0.2873, 0.9578, 0.0, 0.2873, 0.9578, 0.0, 0.2873, 0.9578, 0.0, 0.2873, 0.9578, 0.0, 0.2873, 0.9578, 0.0, 0.2873, 0.9578, 0.0, 0.2873, 0.9578, 0.0, 0.2873, 0.9578, 0.0, 0.2873, 0.9578, 0.0, 0.2873, 0.9578, 0.0, 0.2873, 0.9578, 0.0, 0.2873, 0.9578, 0.0, 1.0, 0.0, 0.0, 1.0, 0.0, 0.0, 1.0, 0.0, 0.0, 1.0, 0.0, 0.0, 1.0, 0.0, 0.0, 1.0, 0.0, 0.0, 1.0, 0.0, 0.0, 1.0, 0.0, 0.0, 1.0, 0.0, 0.0, 1.0, 0.0, 0.0, 1.0, 0.0, 0.0, 1.0, 0.0, 0.0, 1.0, -1.673e-06, 0.0, 1.0, -1.673e-06, 0.0, 1.0, -1.673e-06, 0.0, 1.0, 0.0, 0.0, 1.0, 0.0, 0.0, 1.0, 0.0, 0.0, 1.0, 1.673e-06, 0.0, 1.0, 1.673e-06, 0.0, 1.0, 1.673e-06, 0.0, 1.0, 0.0, 0.0, 1.0, 0.0, 0.0, 1.0, 0.0, -6.377e-06, -0.2873, 0.9578, -6.377e-06, -0.2873, 0.9578, -6.377e-06, -0.2873, 0.9578, 0.0, -0.2873, 0.9578, 0.0, -0.2873, 0.9578, 0.0, -0.2873, 0.9578, 4.555e-06, -0.2873, 0.9578, 4.555e-06, -0.2873, 0.9578, 4.555e-06, -0.2873, 0.9578, 0.0, -0.2873, 0.9578, 0.0, -0.2873, 0.9578, 0.0, -0.2873, 0.9578, 0.0, -0.2873, 0.9578, 0.0, -0.2873, 0.9578, 0.0, -0.2873, 0.9578, 0.0, -0.2873, 0.9578, 0.0, -0.2873, 0.9578, 0.0, -0.2873, 0.9578, 0.0, -0.2873, 0.9578, 0.0, -0.2873, 0.9578, 0.0, -0.2873, 0.9578, 0.0, -0.2873, 0.9578, 0.0, -0.2873, 0.9578, 0.0, -0.2873, 0.9578, 0.0, -1.0, 0.0, 0.0, -1.0, 0.0, 0.0, -1.0, 0.0, 0.0, -1.0, 0.0, 0.0, -1.0, 0.0, 0.0, -1.0, 0.0, 0.0, -1.0, 0.0, 0.0, -1.0, 0.0, 0.0, -1.0, 0.0, 0.0, -1.0, 0.0, 0.0, -1.0, 0.0, 0.0, -1.0, 0.0, 0.0, -1.0, -1.673e-06, 0.0, -1.0, -1.673e-06, 0.0, -1.0, -1.673e-06, 0.0, -1.0, 0.0, 0.0, -1.0, 0.0, 0.0, -1.0, 0.0, 0.0, -1.0, 1.673e-06, 0.0, -1.0, 1.673e-06, 0.0, -1.0, 1.673e-06, 0.0, -1.0, 0.0, 0.0, -1.0, 0.0, 0.0, -1.0, 0.0, 0.0, -1.0, 0.0, 0.0, -1.0, 0.0, 0.0, -1.0, 0.0, 0.0, -1.0, 0.0, 0.0, -1.0, 0.0, 0.0, -1.0, 0.0, 0.0, -1.0, 0.0, 0.0, -1.0, 0.0, 0.0, -1.0, 0.0, 0.0, -1.0, 0.0, 0.0, -1.0, 0.0, 0.0, -1.0, 0.0, 0.0, -1.0, 1.673e-06, 0.0, -1.0, 1.673e-06, 0.0, -1.0, 1.673e-06, 0.0, -1.0, 0.0, 0.0, -1.0, 0.0, 0.0, -1.0, 0.0, 0.0, -1.0, -1.673e-06, 0.0, -1.0, -1.673e-06, 0.0, -1.0, -1.673e-06, 0.0, -1.0, 0.0, 0.0, -1.0, 0.0, 0.0, -1.0, 0.0, 1.88e-06, -1.0, -6.65e-07, 1.88e-06, -1.0, -6.65e-07, 1.88e-06, -1.0, -6.65e-07, 1.907e-06, -1.0, 8.28e-07, 1.907e-06, -1.0, 8.28e-07, 1.907e-06, -1.0, 8.28e-07, 1.88e-06, -1.0, 3.627e-07, 1.88e-06, -1.0, 3.627e-07, 1.88e-06, -1.0, 3.627e-07, 1.907e-06, -1.0, 0.0, 1.907e-06, -1.0, 0.0, 1.907e-06, -1.0, 0.0, 2.07e-06, -1.0, 0.0, 2.07e-06, -1.0, 0.0, 2.07e-06, -1.0, 0.0, 2.07e-06, -1.0, 0.0, 2.07e-06, -1.0, 0.0, 2.07e-06, -1.0, 0.0, 2.07e-06, -1.0, 0.0, 2.07e-06, -1.0, 0.0, 2.07e-06, -1.0, 0.0, 2.07e-06, -1.0, 0.0, 2.07e-06, -1.0, 0.0, 2.07e-06, -1.0, 0.0, -1.671e-06, 1.0, -1.209e-07, -1.671e-06, 1.0, -1.209e-07, -1.671e-06, 1.0, -1.209e-07, -1.669e-06, 1.0, 8.28e-07, -1.669e-06, 1.0, 8.28e-07, -1.669e-06, 1.0, 8.28e-07, -1.671e-06, 1.0, 3.627e-07, -1.671e-06, 1.0, 3.627e-07, -1.671e-06, 1.0, 3.627e-07, -1.669e-06, 1.0, -8.28e-07, -1.669e-06, 1.0, -8.28e-07, -1.669e-06, 1.0, -8.28e-07, -1.656e-06, 1.0, 0.0, -1.656e-06, 1.0, 0.0, -1.656e-06, 1.0, 0.0, -1.656e-06, 1.0, 0.0, -1.656e-06, 1.0, 0.0, -1.656e-06, 1.0, 0.0, -1.656e-06, 1.0, 0.0, -1.656e-06, 1.0, 0.0, -1.656e-06, 1.0, 0.0, -1.656e-06, 1.0, 0.0, -1.656e-06, 1.0, 0.0, -1.656e-06, 1.0, 0.0])] * 3)])
me_cube_175 = bpy.data.meshes.new('Cube.175')
me_cube_175.from_pydata([(0.5335, -0.9679, 1.41), (0.5335, -0.9679, 1.41), (0.6665, -0.9679, 1.41), (0.6665, -0.9679, 1.41), (0.5335, -0.03207, 1.69), (0.5335, -0.03207, 1.69), (0.6665, -0.03207, 1.69), (0.6665, -0.03207, 1.69), (0.6665, -0.9679, 1.43), (0.6665, -0.9679, 1.43), (0.6665, -0.9679, 1.43), (0.6665, -0.03207, 1.71), (0.6665, -0.03207, 1.71), (0.6665, -0.03207, 1.71), (0.5335, -0.9679, 1.43), (0.5335, -0.9679, 1.43), (0.5335, -0.9679, 1.43), (0.5335, -0.03207, 1.71), (0.5335, -0.03207, 1.71), (0.5335, -0.03207, 1.71)], [], [(12, 18, 15), (12, 15, 9), (3, 7, 13), (3, 13, 10), (5, 1, 16), (5, 16, 19), (0, 2, 8), (0, 8, 14), (6, 4, 17), (6, 17, 11)])
_uv = me_cube_175.uv_layers.new(name='UVMap')
_uv.uv.foreach_set('vector', [0.0, 0.0, 0.0, 0.0, 0.0, 0.0, 0.0, 0.0, 0.0, 0.0, 0.0, 0.0, 0.0, 0.0, 0.0, 0.0, 0.0, 0.0, 0.0, 0.0, 0.0, 0.0, 0.0, 0.0, 0.0, 0.0, 0.0, 0.0, 0.0, 0.0, 0.0, 0.0, 0.0, 0.0, 0.0, 0.0, 0.0, 0.0, 0.0, 0.0, 0.0, 0.0, 0.0, 0.0, 0.0, 0.0, 0.0, 0.0, 0.0, 0.0, 0.0, 0.0, 0.0, 0.0, 0.0, 0.0, 0.0, 0.0, 0.0, 0.0])
me_cube_175.materials.append(mat_black)
me_cube_175.update()
me_cube_175.normals_split_custom_set([tuple(v) for v in zip(*[iter([0.0, -0.2873, 0.9578, 0.0, -0.2873, 0.9578, 0.0, -0.2873, 0.9578, 0.0, -0.2873, 0.9578, 0.0, -0.2873, 0.9578, 0.0, -0.2873, 0.9578, 1.0, 2.985e-07, 0.0, 1.0, 2.985e-07, 0.0, 1.0, 2.985e-07, 0.0, 1.0, 0.0, 0.0, 1.0, 0.0, 0.0, 1.0, 0.0, 0.0, -1.0, -8.956e-07, 0.0, -1.0, -8.956e-07, 0.0, -1.0, -8.956e-07, 0.0, -1.0, 1.592e-06, 0.0, -1.0, 1.592e-06, 0.0, -1.0, 1.592e-06, 0.0, 0.0, -1.0, 0.0, 0.0, -1.0, 0.0, 0.0, -1.0, 0.0, 0.0, -1.0, 0.0, 0.0, -1.0, 0.0, 0.0, -1.0, 0.0, 0.0, 1.0, 0.0, 0.0, 1.0, 0.0, 0.0, 1.0, 0.0, 0.0, 1.0, 0.0, 0.0, 1.0, 0.0, 0.0, 1.0, 0.0])] * 3)])
me_cube_182 = bpy.data.meshes.new('Cube.182')
me_cube_182.from_pydata([(0.5335, 0.9679, 1.41), (0.5335, 0.9679, 1.41), (0.6665, 0.9679, 1.41), (0.6665, 0.9679, 1.41), (0.6665, 0.03207, 1.69), (0.6665, 0.03207, 1.69), (0.5335, 0.03207, 1.69), (0.5335, 0.03207, 1.69), (0.5335, 0.9679, 1.43), (0.5335, 0.9679, 1.43), (0.5335, 0.9679, 1.43), (0.5335, 0.03207, 1.71), (0.5335, 0.03207, 1.71), (0.5335, 0.03207, 1.71), (0.6665, 0.9679, 1.43), (0.6665, 0.9679, 1.43), (0.6665, 0.9679, 1.43), (0.6665, 0.03207, 1.71), (0.6665, 0.03207, 1.71), (0.6665, 0.03207, 1.71)], [], [(2, 0, 8), (2, 8, 14), (6, 4, 17), (6, 17, 11), (12, 18, 15), (12, 15, 9), (1, 7, 13), (1, 13, 10), (5, 3, 16), (5, 16, 19)])
_uv = me_cube_182.uv_layers.new(name='UVMap')
_uv.uv.foreach_set('vector', [0.0, 0.0, 0.0, 0.0, 0.0, 0.0, 0.0, 0.0, 0.0, 0.0, 0.0, 0.0, 0.0, 0.0, 0.0, 0.0, 0.0, 0.0, 0.0, 0.0, 0.0, 0.0, 0.0, 0.0, 0.0, 0.0, 0.0, 0.0, 0.0, 0.0, 0.0, 0.0, 0.0, 0.0, 0.0, 0.0, 0.0, 0.0, 0.0, 0.0, 0.0, 0.0, 0.0, 0.0, 0.0, 0.0, 0.0, 0.0, 0.0, 0.0, 0.0, 0.0, 0.0, 0.0, 0.0, 0.0, 0.0, 0.0, 0.0, 0.0])
me_cube_182.materials.append(mat_black)
me_cube_182.update()
me_cube_182.normals_split_custom_set([tuple(v) for v in zip(*[iter([0.0, 1.0, 0.0, 0.0, 1.0, 0.0, 0.0, 1.0, 0.0, 0.0, 1.0, 0.0, 0.0, 1.0, 0.0, 0.0, 1.0, 0.0, 0.0, -1.0, 0.0, 0.0, -1.0, 0.0, 0.0, -1.0, 0.0, 0.0, -1.0, 0.0, 0.0, -1.0, 0.0, 0.0, -1.0, 0.0, 0.0, 0.2873, 0.9578, 0.0, 0.2873, 0.9578, 0.0, 0.2873, 0.9578, 0.0, 0.2873, 0.9578, 0.0, 0.2873, 0.9578, 0.0, 0.2873, 0.9578, -1.0, 6.966e-07, 0.0, -1.0, 6.966e-07, 0.0, -1.0, 6.966e-07, 0.0, -1.0, 0.0, 0.0, -1.0, 0.0, 0.0, -1.0, 0.0, 0.0, 1.0, -1.294e-06, 0.0, 1.0, -1.294e-06, 0.0, 1.0, -1.294e-06, 0.0, 1.0, 1.592e-06, 0.0, 1.0, 1.592e-06, 0.0, 1.0, 1.592e-06, 0.0])] * 3)])
me_cube_183 = bpy.data.meshes.new('Cube.183')
me_cube_183.from_pydata([(-0.5335, -0.9679, 1.41), (-0.5335, -0.9679, 1.41), (-0.6665, -0.9679, 1.41), (-0.6665, -0.9679, 1.41), (-0.6665, -0.03207, 1.69), (-0.6665, -0.03207, 1.69), (-0.5335, -0.03207, 1.69), (-0.5335, -0.03207, 1.69), (-0.5335, -0.9679, 1.43), (-0.5335, -0.9679, 1.43), (-0.5335, -0.9679, 1.43), (-0.5335, -0.03207, 1.71), (-0.5335, -0.03207, 1.71), (-0.5335, -0.03207, 1.71), (-0.6665, -0.9679, 1.43), (-0.6665, -0.9679, 1.43), (-0.6665, -0.9679, 1.43), (-0.6665, -0.03207, 1.71), (-0.6665, -0.03207, 1.71), (-0.6665, -0.03207, 1.71)], [], [(12, 18, 15), (12, 15, 9), (1, 7, 13), (1, 13, 10), (5, 3, 16), (5, 16, 19), (2, 0, 8), (2, 8, 14), (6, 4, 17), (6, 17, 11)])
_uv = me_cube_183.uv_layers.new(name='UVMap')
_uv.uv.foreach_set('vector', [0.0, 0.0, 0.0, 0.0, 0.0, 0.0, 0.0, 0.0, 0.0, 0.0, 0.0, 0.0, 0.0, 0.0, 0.0, 0.0, 0.0, 0.0, 0.0, 0.0, 0.0, 0.0, 0.0, 0.0, 0.0, 0.0, 0.0, 0.0, 0.0, 0.0, 0.0, 0.0, 0.0, 0.0, 0.0, 0.0, 0.0, 0.0, 0.0, 0.0, 0.0, 0.0, 0.0, 0.0, 0.0, 0.0, 0.0, 0.0, 0.0, 0.0, 0.0, 0.0, 0.0, 0.0, 0.0, 0.0, 0.0, 0.0, 0.0, 0.0])
me_cube_183.materials.append(mat_black)
me_cube_183.update()
me_cube_183.normals_split_custom_set([tuple(v) for v in zip(*[iter([0.0, -0.2873, 0.9578, 0.0, -0.2873, 0.9578, 0.0, -0.2873, 0.9578, 0.0, -0.2873, 0.9578, 0.0, -0.2873, 0.9578, 0.0, -0.2873, 0.9578, 1.0, 4.976e-07, 0.0, 1.0, 4.976e-07, 0.0, 1.0, 4.976e-07, 0.0, 1.0, 0.0, 0.0, 1.0, 0.0, 0.0, 1.0, 0.0, 0.0, -1.0, 6.966e-07, 0.0, -1.0, 6.966e-07, 0.0, -1.0, 6.966e-07, 0.0, -1.0, 0.0, 0.0, -1.0, 0.0, 0.0, -1.0, 0.0, 0.0, 0.0, -1.0, 0.0, 0.0, -1.0, 0.0, 0.0, -1.0, 0.0, 0.0, -1.0, 0.0, 0.0, -1.0, 0.0, 0.0, -1.0, 0.0, 0.0, 1.0, 0.0, 0.0, 1.0, 0.0, 0.0, 1.0, 0.0, 0.0, 1.0, 0.0, 0.0, 1.0, 0.0, 0.0, 1.0, 0.0])] * 3)])
me_cube_184 = bpy.data.meshes.new('Cube.184')
me_cube_184.from_pydata([(-0.6665, 0.9679, 1.41), (-0.6665, 0.9679, 1.41), (-0.5335, 0.03207, 1.69), (-0.5335, 0.03207, 1.69), (-0.6665, 0.03207, 1.69), (-0.6665, 0.03207, 1.69), (-0.5335, 0.9679, 1.41), (-0.5335, 0.9679, 1.41), (-0.6665, 0.9679, 1.43), (-0.6665, 0.9679, 1.43), (-0.6665, 0.9679, 1.43), (-0.6665, 0.03207, 1.71), (-0.6665, 0.03207, 1.71), (-0.6665, 0.03207, 1.71), (-0.5335, 0.9679, 1.43), (-0.5335, 0.9679, 1.43), (-0.5335, 0.9679, 1.43), (-0.5335, 0.03207, 1.71), (-0.5335, 0.03207, 1.71), (-0.5335, 0.03207, 1.71)], [], [(3, 7, 16), (3, 16, 19), (1, 5, 13), (1, 13, 10), (12, 18, 15), (12, 15, 9), (4, 2, 17), (4, 17, 11), (6, 0, 8), (6, 8, 14)])
_uv = me_cube_184.uv_layers.new(name='UVMap')
_uv.uv.foreach_set('vector', [0.0, 0.0, 0.0, 0.0, 0.0, 0.0, 0.0, 0.0, 0.0, 0.0, 0.0, 0.0, 0.0, 0.0, 0.0, 0.0, 0.0, 0.0, 0.0, 0.0, 0.0, 0.0, 0.0, 0.0, 0.0, 0.0, 0.0, 0.0, 0.0, 0.0, 0.0, 0.0, 0.0, 0.0, 0.0, 0.0, 0.0, 0.0, 0.0, 0.0, 0.0, 0.0, 0.0, 0.0, 0.0, 0.0, 0.0, 0.0, 0.0, 0.0, 0.0, 0.0, 0.0, 0.0, 0.0, 0.0, 0.0, 0.0, 0.0, 0.0])
me_cube_184.materials.append(mat_black)
me_cube_184.update()
me_cube_184.normals_split_custom_set([tuple(v) for v in zip(*[iter([1.0, 4.976e-07, 0.0, 1.0, 4.976e-07, 0.0, 1.0, 4.976e-07, 0.0, 1.0, 0.0, 0.0, 1.0, 0.0, 0.0, 1.0, 0.0, 0.0, -1.0, 6.966e-07, 0.0, -1.0, 6.966e-07, 0.0, -1.0, 6.966e-07, 0.0, -1.0, 0.0, 0.0, -1.0, 0.0, 0.0, -1.0, 0.0, 0.0, 0.0, 0.2873, 0.9578, 0.0, 0.2873, 0.9578, 0.0, 0.2873, 0.9578, 0.0, 0.2873, 0.9578, 0.0, 0.2873, 0.9578, 0.0, 0.2873, 0.9578, 0.0, -1.0, 0.0, 0.0, -1.0, 0.0, 0.0, -1.0, 0.0, 0.0, -1.0, 0.0, 0.0, -1.0, 0.0, 0.0, -1.0, 0.0, 0.0, 1.0, 0.0, 0.0, 1.0, 0.0, 0.0, 1.0, 0.0, 0.0, 1.0, 0.0, 0.0, 1.0, 0.0, 0.0, 1.0, 0.0])] * 3)])
me_cube_185 = bpy.data.meshes.new('Cube.185')
me_cube_185.from_pydata([(0.5335, -1.0, 0.03348), (0.5335, -1.0, 0.03348), (0.6665, -1.0, 0.03348), (0.6665, -1.0, 0.03348), (0.6665, -1.0, 0.8665), (0.6665, -1.0, 0.8665), (0.5335, -1.0, 0.8665), (0.5335, -1.0, 0.8665), (0.6665, -1.067, 0.03348), (0.6665, -1.067, 0.03348), (0.6665, -1.067, 0.03348), (0.6665, -1.067, 0.8665), (0.6665, -1.067, 0.8665), (0.6665, -1.067, 0.8665), (0.5335, -1.067, 0.03348), (0.5335, -1.067, 0.03348), (0.5335, -1.067, 0.03348), (0.5335, -1.067, 0.8665), (0.5335, -1.067, 0.8665), (0.5335, -1.067, 0.8665)], [], [(4, 6, 18), (4, 18, 12), (7, 1, 16), (7, 16, 19), (11, 17, 14), (11, 14, 8), (0, 2, 9), (0, 9, 15), (3, 5, 13), (3, 13, 10)])
_uv = me_cube_185.uv_layers.new(name='UVMap')
_uv.uv.foreach_set('vector', [0.0, 0.0, 0.0, 0.0, 0.0, 0.0, 0.0, 0.0, 0.0, 0.0, 0.0, 0.0, 0.0, 0.0, 0.0, 0.0, 0.0, 0.0, 0.0, 0.0, 0.0, 0.0, 0.0, 0.0, 0.0, 0.0, 0.0, 0.0, 0.0, 0.0, 0.0, 0.0, 0.0, 0.0, 0.0, 0.0, 0.0, 0.0, 0.0, 0.0, 0.0, 0.0, 0.0, 0.0, 0.0, 0.0, 0.0, 0.0, 0.0, 0.0, 0.0, 0.0, 0.0, 0.0, 0.0, 0.0, 0.0, 0.0, 0.0, 0.0])
me_cube_185.materials.append(mat_black)
me_cube_185.update()
me_cube_185.normals_split_custom_set([tuple(v) for v in zip(*[iter([0.0, 0.0, 1.0, 0.0, 0.0, 1.0, 0.0, 0.0, 1.0, 0.0, 0.0, 1.0, 0.0, 0.0, 1.0, 0.0, 0.0, 1.0, -1.0, 0.0, 0.0, -1.0, 0.0, 0.0, -1.0, 0.0, 0.0, -1.0, 0.0, 0.0, -1.0, 0.0, 0.0, -1.0, 0.0, 0.0, 0.0, -1.0, 0.0, 0.0, -1.0, 0.0, 0.0, -1.0, 0.0, 0.0, -1.0, 0.0, 0.0, -1.0, 0.0, 0.0, -1.0, 0.0, 0.0, 0.0, -1.0, 0.0, 0.0, -1.0, 0.0, 0.0, -1.0, 0.0, 0.0, -1.0, 0.0, 0.0, -1.0, 0.0, 0.0, -1.0, 1.0, 0.0, 0.0, 1.0, 0.0, 0.0, 1.0, 0.0, 0.0, 1.0, 0.0, 0.0, 1.0, 0.0, 0.0, 1.0, 0.0, 0.0])] * 3)])
me_cube_186 = bpy.data.meshes.new('Cube.186')
me_cube_186.from_pydata([(0.6665, -1.0, 0.9335), (0.6665, -1.0, 0.9335), (0.5335, -1.0, 0.9335), (0.5335, -1.0, 0.9335), (0.6665, -1.0, 1.367), (0.6665, -1.0, 1.367), (0.5335, -1.0, 1.367), (0.5335, -1.0, 1.367), (0.6665, -1.067, 0.9335), (0.6665, -1.067, 0.9335), (0.6665, -1.067, 0.9335), (0.6665, -1.067, 1.367), (0.6665, -1.067, 1.367), (0.6665, -1.067, 1.367), (0.5335, -1.067, 0.9335), (0.5335, -1.067, 0.9335), (0.5335, -1.067, 0.9335), (0.5335, -1.067, 1.367), (0.5335, -1.067, 1.367), (0.5335, -1.067, 1.367)], [], [(2, 0, 9), (2, 9, 15), (11, 17, 14), (11, 14, 8), (4, 6, 18), (4, 18, 12), (1, 5, 13), (1, 13, 10), (7, 3, 16), (7, 16, 19)])
_uv = me_cube_186.uv_layers.new(name='UVMap')
_uv.uv.foreach_set('vector', [0.0, 0.0, 0.0, 0.0, 0.0, 0.0, 0.0, 0.0, 0.0, 0.0, 0.0, 0.0, 0.0, 0.0, 0.0, 0.0, 0.0, 0.0, 0.0, 0.0, 0.0, 0.0, 0.0, 0.0, 0.0, 0.0, 0.0, 0.0, 0.0, 0.0, 0.0, 0.0, 0.0, 0.0, 0.0, 0.0, 0.0, 0.0, 0.0, 0.0, 0.0, 0.0, 0.0, 0.0, 0.0, 0.0, 0.0, 0.0, 0.0, 0.0, 0.0, 0.0, 0.0, 0.0, 0.0, 0.0, 0.0, 0.0, 0.0, 0.0])
me_cube_186.materials.append(mat_black)
me_cube_186.update()
me_cube_186.normals_split_custom_set([tuple(v) for v in zip(*[iter([0.0, 0.0, -1.0, 0.0, 0.0, -1.0, 0.0, 0.0, -1.0, 0.0, 0.0, -1.0, 0.0, 0.0, -1.0, 0.0, 0.0, -1.0, 0.0, -1.0, 0.0, 0.0, -1.0, 0.0, 0.0, -1.0, 0.0, 0.0, -1.0, 0.0, 0.0, -1.0, 0.0, 0.0, -1.0, 0.0, 0.0, 0.0, 1.0, 0.0, 0.0, 1.0, 0.0, 0.0, 1.0, 0.0, 0.0, 1.0, 0.0, 0.0, 1.0, 0.0, 0.0, 1.0, 1.0, 0.0, 0.0, 1.0, 0.0, 0.0, 1.0, 0.0, 0.0, 1.0, 0.0, 0.0, 1.0, 0.0, 0.0, 1.0, 0.0, 0.0, -1.0, 0.0, 0.0, -1.0, 0.0, 0.0, -1.0, 0.0, 0.0, -1.0, 0.0, 0.0, -1.0, 0.0, 0.0, -1.0, 0.0, 0.0])] * 3)])
me_cube_187 = bpy.data.meshes.new('Cube.187')
me_cube_187.from_pydata([(-0.6665, -1.0, 0.9335), (-0.6665, -1.0, 0.9335), (-0.5335, -1.0, 0.9335), (-0.5335, -1.0, 0.9335), (-0.5335, -1.0, 1.367), (-0.5335, -1.0, 1.367), (-0.6665, -1.0, 1.367), (-0.6665, -1.0, 1.367), (-0.5335, -1.067, 0.9335), (-0.5335, -1.067, 0.9335), (-0.5335, -1.067, 0.9335), (-0.5335, -1.067, 1.367), (-0.5335, -1.067, 1.367), (-0.5335, -1.067, 1.367), (-0.6665, -1.067, 0.9335), (-0.6665, -1.067, 0.9335), (-0.6665, -1.067, 0.9335), (-0.6665, -1.067, 1.367), (-0.6665, -1.067, 1.367), (-0.6665, -1.067, 1.367)], [], [(11, 17, 14), (11, 14, 8), (3, 5, 13), (3, 13, 10), (7, 1, 16), (7, 16, 19), (0, 2, 9), (0, 9, 15), (4, 6, 18), (4, 18, 12)])
_uv = me_cube_187.uv_layers.new(name='UVMap')
_uv.uv.foreach_set('vector', [0.0, 0.0, 0.0, 0.0, 0.0, 0.0, 0.0, 0.0, 0.0, 0.0, 0.0, 0.0, 0.0, 0.0, 0.0, 0.0, 0.0, 0.0, 0.0, 0.0, 0.0, 0.0, 0.0, 0.0, 0.0, 0.0, 0.0, 0.0, 0.0, 0.0, 0.0, 0.0, 0.0, 0.0, 0.0, 0.0, 0.0, 0.0, 0.0, 0.0, 0.0, 0.0, 0.0, 0.0, 0.0, 0.0, 0.0, 0.0, 0.0, 0.0, 0.0, 0.0, 0.0, 0.0, 0.0, 0.0, 0.0, 0.0, 0.0, 0.0])
me_cube_187.materials.append(mat_black)
me_cube_187.update()
me_cube_187.normals_split_custom_set([tuple(v) for v in zip(*[iter([0.0, -1.0, 0.0, 0.0, -1.0, 0.0, 0.0, -1.0, 0.0, 0.0, -1.0, 0.0, 0.0, -1.0, 0.0, 0.0, -1.0, 0.0, 1.0, 0.0, 0.0, 1.0, 0.0, 0.0, 1.0, 0.0, 0.0, 1.0, 0.0, 0.0, 1.0, 0.0, 0.0, 1.0, 0.0, 0.0, -1.0, 0.0, 0.0, -1.0, 0.0, 0.0, -1.0, 0.0, 0.0, -1.0, 0.0, 0.0, -1.0, 0.0, 0.0, -1.0, 0.0, 0.0, 0.0, 0.0, -1.0, 0.0, 0.0, -1.0, 0.0, 0.0, -1.0, 0.0, 0.0, -1.0, 0.0, 0.0, -1.0, 0.0, 0.0, -1.0, 0.0, 0.0, 1.0, 0.0, 0.0, 1.0, 0.0, 0.0, 1.0, 0.0, 0.0, 1.0, 0.0, 0.0, 1.0, 0.0, 0.0, 1.0])] * 3)])
me_cube_188 = bpy.data.meshes.new('Cube.188')
me_cube_188.from_pydata([(-0.5335, -1.0, 0.03348), (-0.5335, -1.0, 0.03348), (-0.6665, -1.0, 0.03348), (-0.6665, -1.0, 0.03348), (-0.5335, -1.0, 0.8665), (-0.5335, -1.0, 0.8665), (-0.6665, -1.0, 0.8665), (-0.6665, -1.0, 0.8665), (-0.6665, -1.067, 0.03348), (-0.6665, -1.067, 0.03348), (-0.6665, -1.067, 0.03348), (-0.6665, -1.067, 0.8665), (-0.6665, -1.067, 0.8665), (-0.6665, -1.067, 0.8665), (-0.5335, -1.067, 0.03348), (-0.5335, -1.067, 0.03348), (-0.5335, -1.067, 0.03348), (-0.5335, -1.067, 0.8665), (-0.5335, -1.067, 0.8665), (-0.5335, -1.067, 0.8665)], [], [(2, 0, 15), (2, 15, 9), (11, 8, 14), (11, 14, 17), (7, 3, 10), (7, 10, 13), (1, 5, 19), (1, 19, 16), (4, 6, 12), (4, 12, 18)])
_uv = me_cube_188.uv_layers.new(name='UVMap')
_uv.uv.foreach_set('vector', [0.0, 0.0, 0.0, 0.0, 0.0, 0.0, 0.0, 0.0, 0.0, 0.0, 0.0, 0.0, 0.0, 0.0, 0.0, 0.0, 0.0, 0.0, 0.0, 0.0, 0.0, 0.0, 0.0, 0.0, 0.0, 0.0, 0.0, 0.0, 0.0, 0.0, 0.0, 0.0, 0.0, 0.0, 0.0, 0.0, 0.0, 0.0, 0.0, 0.0, 0.0, 0.0, 0.0, 0.0, 0.0, 0.0, 0.0, 0.0, 0.0, 0.0, 0.0, 0.0, 0.0, 0.0, 0.0, 0.0, 0.0, 0.0, 0.0, 0.0])
me_cube_188.materials.append(mat_black)
me_cube_188.update()
me_cube_188.normals_split_custom_set([tuple(v) for v in zip(*[iter([0.0, 0.0, -1.0, 0.0, 0.0, -1.0, 0.0, 0.0, -1.0, 0.0, 0.0, -1.0, 0.0, 0.0, -1.0, 0.0, 0.0, -1.0, 0.0, -1.0, 0.0, 0.0, -1.0, 0.0, 0.0, -1.0, 0.0, 0.0, -1.0, 0.0, 0.0, -1.0, 0.0, 0.0, -1.0, 0.0, -1.0, 0.0, 0.0, -1.0, 0.0, 0.0, -1.0, 0.0, 0.0, -1.0, 0.0, 0.0, -1.0, 0.0, 0.0, -1.0, 0.0, 0.0, 1.0, 0.0, 0.0, 1.0, 0.0, 0.0, 1.0, 0.0, 0.0, 1.0, 0.0, 0.0, 1.0, 0.0, 0.0, 1.0, 0.0, 0.0, 0.0, 0.0, 1.0, 0.0, 0.0, 1.0, 0.0, 0.0, 1.0, 0.0, 0.0, 1.0, 0.0, 0.0, 1.0, 0.0, 0.0, 1.0])] * 3)])
me_cube_189 = bpy.data.meshes.new('Cube.189')
me_cube_189.from_pydata([(0.6665, 1.0, 0.9335), (0.6665, 1.0, 0.9335), (0.5335, 1.0, 0.9335), (0.5335, 1.0, 0.9335), (0.5335, 1.0, 1.367), (0.5335, 1.0, 1.367), (0.6665, 1.0, 1.367), (0.6665, 1.0, 1.367), (0.5335, 1.067, 0.9335), (0.5335, 1.067, 0.9335), (0.5335, 1.067, 0.9335), (0.5335, 1.067, 1.367), (0.5335, 1.067, 1.367), (0.5335, 1.067, 1.367), (0.6665, 1.067, 0.9335), (0.6665, 1.067, 0.9335), (0.6665, 1.067, 0.9335), (0.6665, 1.067, 1.367), (0.6665, 1.067, 1.367), (0.6665, 1.067, 1.367)], [], [(7, 1, 16), (7, 16, 19), (3, 5, 13), (3, 13, 10), (11, 17, 14), (11, 14, 8), (0, 2, 9), (0, 9, 15), (4, 6, 18), (4, 18, 12)])
_uv = me_cube_189.uv_layers.new(name='UVMap')
_uv.uv.foreach_set('vector', [0.0, 0.0, 0.0, 0.0, 0.0, 0.0, 0.0, 0.0, 0.0, 0.0, 0.0, 0.0, 0.0, 0.0, 0.0, 0.0, 0.0, 0.0, 0.0, 0.0, 0.0, 0.0, 0.0, 0.0, 0.0, 0.0, 0.0, 0.0, 0.0, 0.0, 0.0, 0.0, 0.0, 0.0, 0.0, 0.0, 0.0, 0.0, 0.0, 0.0, 0.0, 0.0, 0.0, 0.0, 0.0, 0.0, 0.0, 0.0, 0.0, 0.0, 0.0, 0.0, 0.0, 0.0, 0.0, 0.0, 0.0, 0.0, 0.0, 0.0])
me_cube_189.materials.append(mat_black)
me_cube_189.update()
me_cube_189.normals_split_custom_set([tuple(v) for v in zip(*[iter([1.0, 0.0, 0.0, 1.0, 0.0, 0.0, 1.0, 0.0, 0.0, 1.0, 0.0, 0.0, 1.0, 0.0, 0.0, 1.0, 0.0, 0.0, -1.0, 0.0, 0.0, -1.0, 0.0, 0.0, -1.0, 0.0, 0.0, -1.0, 0.0, 0.0, -1.0, 0.0, 0.0, -1.0, 0.0, 0.0, 0.0, 1.0, 0.0, 0.0, 1.0, 0.0, 0.0, 1.0, 0.0, 0.0, 1.0, 0.0, 0.0, 1.0, 0.0, 0.0, 1.0, 0.0, 0.0, 0.0, -1.0, 0.0, 0.0, -1.0, 0.0, 0.0, -1.0, 0.0, 0.0, -1.0, 0.0, 0.0, -1.0, 0.0, 0.0, -1.0, 0.0, 0.0, 1.0, 0.0, 0.0, 1.0, 0.0, 0.0, 1.0, 0.0, 0.0, 1.0, 0.0, 0.0, 1.0, 0.0, 0.0, 1.0])] * 3)])
me_cube_190 = bpy.data.meshes.new('Cube.190')
me_cube_190.from_pydata([(0.5335, 1.0, 0.03348), (0.5335, 1.0, 0.03348), (0.6665, 1.0, 0.03348), (0.6665, 1.0, 0.03348), (0.5335, 1.0, 0.8665), (0.5335, 1.0, 0.8665), (0.6665, 1.0, 0.8665), (0.6665, 1.0, 0.8665), (0.6665, 1.067, 0.03348), (0.6665, 1.067, 0.03348), (0.6665, 1.067, 0.03348), (0.6665, 1.067, 0.8665), (0.6665, 1.067, 0.8665), (0.6665, 1.067, 0.8665), (0.5335, 1.067, 0.03348), (0.5335, 1.067, 0.03348), (0.5335, 1.067, 0.03348), (0.5335, 1.067, 0.8665), (0.5335, 1.067, 0.8665), (0.5335, 1.067, 0.8665)], [], [(1, 5, 19), (1, 19, 16), (7, 3, 10), (7, 10, 13), (11, 8, 14), (11, 14, 17), (4, 6, 12), (4, 12, 18), (2, 0, 15), (2, 15, 9)])
_uv = me_cube_190.uv_layers.new(name='UVMap')
_uv.uv.foreach_set('vector', [0.0, 0.0, 0.0, 0.0, 0.0, 0.0, 0.0, 0.0, 0.0, 0.0, 0.0, 0.0, 0.0, 0.0, 0.0, 0.0, 0.0, 0.0, 0.0, 0.0, 0.0, 0.0, 0.0, 0.0, 0.0, 0.0, 0.0, 0.0, 0.0, 0.0, 0.0, 0.0, 0.0, 0.0, 0.0, 0.0, 0.0, 0.0, 0.0, 0.0, 0.0, 0.0, 0.0, 0.0, 0.0, 0.0, 0.0, 0.0, 0.0, 0.0, 0.0, 0.0, 0.0, 0.0, 0.0, 0.0, 0.0, 0.0, 0.0, 0.0])
me_cube_190.materials.append(mat_black)
me_cube_190.update()
me_cube_190.normals_split_custom_set([tuple(v) for v in zip(*[iter([-1.0, 0.0, 0.0, -1.0, 0.0, 0.0, -1.0, 0.0, 0.0, -1.0, 0.0, 0.0, -1.0, 0.0, 0.0, -1.0, 0.0, 0.0, 1.0, 0.0, 0.0, 1.0, 0.0, 0.0, 1.0, 0.0, 0.0, 1.0, 0.0, 0.0, 1.0, 0.0, 0.0, 1.0, 0.0, 0.0, 0.0, 1.0, 0.0, 0.0, 1.0, 0.0, 0.0, 1.0, 0.0, 0.0, 1.0, 0.0, 0.0, 1.0, 0.0, 0.0, 1.0, 0.0, 0.0, 0.0, 1.0, 0.0, 0.0, 1.0, 0.0, 0.0, 1.0, 0.0, 0.0, 1.0, 0.0, 0.0, 1.0, 0.0, 0.0, 1.0, 0.0, 0.0, -1.0, 0.0, 0.0, -1.0, 0.0, 0.0, -1.0, 0.0, 0.0, -1.0, 0.0, 0.0, -1.0, 0.0, 0.0, -1.0])] * 3)])
me_cube_197 = bpy.data.meshes.new('Cube.197')
me_cube_197.from_pydata([(-0.5335, 1.0, 1.367), (-0.5335, 1.0, 1.367), (-0.5335, 1.0, 0.9335), (-0.5335, 1.0, 0.9335), (-0.6665, 1.0, 0.9335), (-0.6665, 1.0, 0.9335), (-0.6665, 1.0, 1.367), (-0.6665, 1.0, 1.367), (-0.6665, 1.067, 0.9335), (-0.6665, 1.067, 0.9335), (-0.6665, 1.067, 0.9335), (-0.6665, 1.067, 1.367), (-0.6665, 1.067, 1.367), (-0.6665, 1.067, 1.367), (-0.5335, 1.067, 0.9335), (-0.5335, 1.067, 0.9335), (-0.5335, 1.067, 0.9335), (-0.5335, 1.067, 1.367), (-0.5335, 1.067, 1.367), (-0.5335, 1.067, 1.367)], [], [(11, 17, 14), (11, 14, 8), (1, 3, 16), (1, 16, 19), (2, 4, 9), (2, 9, 15), (6, 0, 18), (6, 18, 12), (5, 7, 13), (5, 13, 10)])
_uv = me_cube_197.uv_layers.new(name='UVMap')
_uv.uv.foreach_set('vector', [0.0, 0.0, 0.0, 0.0, 0.0, 0.0, 0.0, 0.0, 0.0, 0.0, 0.0, 0.0, 0.0, 0.0, 0.0, 0.0, 0.0, 0.0, 0.0, 0.0, 0.0, 0.0, 0.0, 0.0, 0.0, 0.0, 0.0, 0.0, 0.0, 0.0, 0.0, 0.0, 0.0, 0.0, 0.0, 0.0, 0.0, 0.0, 0.0, 0.0, 0.0, 0.0, 0.0, 0.0, 0.0, 0.0, 0.0, 0.0, 0.0, 0.0, 0.0, 0.0, 0.0, 0.0, 0.0, 0.0, 0.0, 0.0, 0.0, 0.0])
me_cube_197.materials.append(mat_black)
me_cube_197.update()
me_cube_197.normals_split_custom_set([tuple(v) for v in zip(*[iter([0.0, 1.0, 0.0, 0.0, 1.0, 0.0, 0.0, 1.0, 0.0, 0.0, 1.0, 0.0, 0.0, 1.0, 0.0, 0.0, 1.0, 0.0, 1.0, 0.0, 0.0, 1.0, 0.0, 0.0, 1.0, 0.0, 0.0, 1.0, 0.0, 0.0, 1.0, 0.0, 0.0, 1.0, 0.0, 0.0, 0.0, 0.0, -1.0, 0.0, 0.0, -1.0, 0.0, 0.0, -1.0, 0.0, 0.0, -1.0, 0.0, 0.0, -1.0, 0.0, 0.0, -1.0, 0.0, 0.0, 1.0, 0.0, 0.0, 1.0, 0.0, 0.0, 1.0, 0.0, 0.0, 1.0, 0.0, 0.0, 1.0, 0.0, 0.0, 1.0, -1.0, 0.0, 0.0, -1.0, 0.0, 0.0, -1.0, 0.0, 0.0, -1.0, 0.0, 0.0, -1.0, 0.0, 0.0, -1.0, 0.0, 0.0])] * 3)])
me_cube_198 = bpy.data.meshes.new('Cube.198')
me_cube_198.from_pydata([(-0.5335, 1.0, 0.03348), (-0.5335, 1.0, 0.03348), (-0.6665, 1.0, 0.03348), (-0.6665, 1.0, 0.03348), (-0.6665, 1.0, 0.8665), (-0.6665, 1.0, 0.8665), (-0.5335, 1.0, 0.8665), (-0.5335, 1.0, 0.8665), (-0.6665, 1.067, 0.03348), (-0.6665, 1.067, 0.03348), (-0.6665, 1.067, 0.03348), (-0.6665, 1.067, 0.8665), (-0.6665, 1.067, 0.8665), (-0.6665, 1.067, 0.8665), (-0.5335, 1.067, 0.03348), (-0.5335, 1.067, 0.03348), (-0.5335, 1.067, 0.03348), (-0.5335, 1.067, 0.8665), (-0.5335, 1.067, 0.8665), (-0.5335, 1.067, 0.8665)], [], [(11, 17, 14), (11, 14, 8), (3, 5, 13), (3, 13, 10), (7, 1, 16), (7, 16, 19), (4, 6, 18), (4, 18, 12), (0, 2, 9), (0, 9, 15)])
_uv = me_cube_198.uv_layers.new(name='UVMap')
_uv.uv.foreach_set('vector', [0.0, 0.0, 0.0, 0.0, 0.0, 0.0, 0.0, 0.0, 0.0, 0.0, 0.0, 0.0, 0.0, 0.0, 0.0, 0.0, 0.0, 0.0, 0.0, 0.0, 0.0, 0.0, 0.0, 0.0, 0.0, 0.0, 0.0, 0.0, 0.0, 0.0, 0.0, 0.0, 0.0, 0.0, 0.0, 0.0, 0.0, 0.0, 0.0, 0.0, 0.0, 0.0, 0.0, 0.0, 0.0, 0.0, 0.0, 0.0, 0.0, 0.0, 0.0, 0.0, 0.0, 0.0, 0.0, 0.0, 0.0, 0.0, 0.0, 0.0])
me_cube_198.materials.append(mat_black)
me_cube_198.update()
me_cube_198.normals_split_custom_set([tuple(v) for v in zip(*[iter([0.0, 1.0, 0.0, 0.0, 1.0, 0.0, 0.0, 1.0, 0.0, 0.0, 1.0, 0.0, 0.0, 1.0, 0.0, 0.0, 1.0, 0.0, -1.0, 0.0, 0.0, -1.0, 0.0, 0.0, -1.0, 0.0, 0.0, -1.0, 0.0, 0.0, -1.0, 0.0, 0.0, -1.0, 0.0, 0.0, 1.0, 0.0, 0.0, 1.0, 0.0, 0.0, 1.0, 0.0, 0.0, 1.0, 0.0, 0.0, 1.0, 0.0, 0.0, 1.0, 0.0, 0.0, 0.0, 0.0, 1.0, 0.0, 0.0, 1.0, 0.0, 0.0, 1.0, 0.0, 0.0, 1.0, 0.0, 0.0, 1.0, 0.0, 0.0, 1.0, 0.0, 0.0, -1.0, 0.0, 0.0, -1.0, 0.0, 0.0, -1.0, 0.0, 0.0, -1.0, 0.0, 0.0, -1.0, 0.0, 0.0, -1.0])] * 3)])
me_cube_199 = bpy.data.meshes.new('Cube.199')
me_cube_199.from_pydata([(0.428, 0.3333, 0.828), (0.428, 0.3333, 0.828), (0.428, 0.3333, 0.07199), (0.428, 0.3333, 0.07199), (-0.428, 0.3333, 0.828), (-0.428, 0.3333, 0.828), (-0.428, 0.3333, 0.07199), (-0.428, 0.3333, 0.07199), (0.428, 0.4, 0.07199), (0.428, 0.4, 0.07199), (0.428, 0.4, 0.07199), (-0.428, 0.4, 0.07199), (-0.428, 0.4, 0.07199), (-0.428, 0.4, 0.07199), (0.428, 0.4, 0.828), (0.428, 0.4, 0.828), (0.428, 0.4, 0.828), (-0.428, 0.4, 0.828), (-0.428, 0.4, 0.828), (-0.428, 0.4, 0.828)], [], [(3, 1, 16), (3, 16, 10), (11, 8, 14), (11, 14, 17), (0, 4, 18), (0, 18, 15), (5, 7, 13), (5, 13, 19), (6, 2, 9), (6, 9, 12)])
_uv = me_cube_199.uv_layers.new(name='UVMap')
_uv.uv.foreach_set('vector', [0.0, 0.0, 0.0, 0.0, 0.0, 0.0, 0.0, 0.0, 0.0, 0.0, 0.0, 0.0, 0.0, 0.0, 0.0, 0.0, 0.0, 0.0, 0.0, 0.0, 0.0, 0.0, 0.0, 0.0, 0.0, 0.0, 0.0, 0.0, 0.0, 0.0, 0.0, 0.0, 0.0, 0.0, 0.0, 0.0, 0.0, 0.0, 0.0, 0.0, 0.0, 0.0, 0.0, 0.0, 0.0, 0.0, 0.0, 0.0, 0.0, 0.0, 0.0, 0.0, 0.0, 0.0, 0.0, 0.0, 0.0, 0.0, 0.0, 0.0])
me_cube_199.materials.append(mat_black)
me_cube_199.update()
me_cube_199.normals_split_custom_set([tuple(v) for v in zip(*[iter([-1.0, 0.0, 0.0, -1.0, 0.0, 0.0, -1.0, 0.0, 0.0, -1.0, 0.0, 0.0, -1.0, 0.0, 0.0, -1.0, 0.0, 0.0, 1.95e-06, -1.0, 0.0, 1.95e-06, -1.0, 0.0, 1.95e-06, -1.0, 0.0, 1.95e-06, -1.0, 0.0, 1.95e-06, -1.0, 0.0, 1.95e-06, -1.0, 0.0, 0.0, 0.0, -1.0, 0.0, 0.0, -1.0, 0.0, 0.0, -1.0, 6.622e-09, 0.0, -1.0, 6.622e-09, 0.0, -1.0, 6.622e-09, 0.0, -1.0, 1.0, 0.0, 0.0, 1.0, 0.0, 0.0, 1.0, 0.0, 0.0, 1.0, 0.0, 0.0, 1.0, 0.0, 0.0, 1.0, 0.0, 0.0, 0.0, 0.0, 1.0, 0.0, 0.0, 1.0, 0.0, 0.0, 1.0, 8.267e-11, 0.0, 1.0, 8.267e-11, 0.0, 1.0, 8.267e-11, 0.0, 1.0])] * 3)])
me_cube_201 = bpy.data.meshes.new('Cube.201')
me_cube_201.from_pydata([(0.428, -0.3333, 0.828), (0.428, -0.3333, 0.828), (0.428, -0.3333, 0.07199), (0.428, -0.3333, 0.07199), (-0.428, -0.3333, 0.828), (-0.428, -0.3333, 0.828), (-0.428, -0.3333, 0.07199), (-0.428, -0.3333, 0.07199), (0.428, -0.4, 0.07199), (0.428, -0.4, 0.07199), (0.428, -0.4, 0.07199), (-0.428, -0.4, 0.07199), (-0.428, -0.4, 0.07199), (-0.428, -0.4, 0.07199), (0.428, -0.4, 0.828), (0.428, -0.4, 0.828), (0.428, -0.4, 0.828), (-0.428, -0.4, 0.828), (-0.428, -0.4, 0.828), (-0.428, -0.4, 0.828)], [], [(7, 5, 19), (7, 19, 13), (11, 17, 14), (11, 14, 8), (2, 6, 12), (2, 12, 9), (1, 3, 10), (1, 10, 16), (4, 0, 15), (4, 15, 18)])
_uv = me_cube_201.uv_layers.new(name='UVMap')
_uv.uv.foreach_set('vector', [0.0, 0.0, 0.0, 0.0, 0.0, 0.0, 0.0, 0.0, 0.0, 0.0, 0.0, 0.0, 0.0, 0.0, 0.0, 0.0, 0.0, 0.0, 0.0, 0.0, 0.0, 0.0, 0.0, 0.0, 0.0, 0.0, 0.0, 0.0, 0.0, 0.0, 0.0, 0.0, 0.0, 0.0, 0.0, 0.0, 0.0, 0.0, 0.0, 0.0, 0.0, 0.0, 0.0, 0.0, 0.0, 0.0, 0.0, 0.0, 0.0, 0.0, 0.0, 0.0, 0.0, 0.0, 0.0, 0.0, 0.0, 0.0, 0.0, 0.0])
me_cube_201.materials.append(mat_black)
me_cube_201.update()
me_cube_201.normals_split_custom_set([tuple(v) for v in zip(*[iter([1.0, 0.0, 0.0, 1.0, 0.0, 0.0, 1.0, 0.0, 0.0, 1.0, 0.0, 0.0, 1.0, 0.0, 0.0, 1.0, 0.0, 0.0, -1.671e-06, 1.0, 0.0, -1.671e-06, 1.0, 0.0, -1.671e-06, 1.0, 0.0, -1.671e-06, 1.0, 0.0, -1.671e-06, 1.0, 0.0, -1.671e-06, 1.0, 0.0, -1.632e-08, 0.0, 1.0, -1.632e-08, 0.0, 1.0, -1.632e-08, 0.0, 1.0, 1.392e-08, 0.0, 1.0, 1.392e-08, 0.0, 1.0, 1.392e-08, 0.0, 1.0, -1.0, 0.0, 0.0, -1.0, 0.0, 0.0, -1.0, 0.0, 0.0, -1.0, 0.0, 0.0, -1.0, 0.0, 0.0, -1.0, 0.0, 0.0, 0.0, 0.0, -1.0, 0.0, 0.0, -1.0, 0.0, 0.0, -1.0, -5.678e-09, 0.0, -1.0, -5.678e-09, 0.0, -1.0, -5.678e-09, 0.0, -1.0])] * 3)])

# ---- objects
ob_divider_005 = bpy.data.objects.new('Divider.005', me_cube_174)
ob_divider_006 = bpy.data.objects.new('Divider.006', me_cube_175)
ob_divider_007 = bpy.data.objects.new('Divider.007', me_cube_182)
ob_divider_009 = bpy.data.objects.new('Divider.009', me_cube_183)
ob_divider_010 = bpy.data.objects.new('Divider.010', me_cube_184)
ob_divider_011 = bpy.data.objects.new('Divider.011', me_cube_185)
ob_divider_012 = bpy.data.objects.new('Divider.012', me_cube_186)
ob_divider_013 = bpy.data.objects.new('Divider.013', me_cube_187)
ob_divider_014 = bpy.data.objects.new('Divider.014', me_cube_188)
ob_divider_015 = bpy.data.objects.new('Divider.015', me_cube_189)
ob_divider_016 = bpy.data.objects.new('Divider.016', me_cube_190)
ob_divider_017 = bpy.data.objects.new('Divider.017', me_cube_197)
ob_divider_018 = bpy.data.objects.new('Divider.018', me_cube_198)
ob_divider_019 = bpy.data.objects.new('Divider.019', me_cube_199)
ob_divider_020 = bpy.data.objects.new('Divider.020', me_cube_201)

# ---- transforms, parenting, visibility, modifiers, constraints
ob_divider_005.location = (0.0, 0.0, 0.0)
ob_divider_005.rotation_mode = 'QUATERNION'
ob_divider_005.rotation_quaternion = (0.7071, 0.0, 0.0, 0.7071)
ob_divider_005.scale = (1.0, 0.3, 1.0)
ob_divider_006.location = (0.0, 0.0, 0.0)
ob_divider_006.rotation_mode = 'QUATERNION'
ob_divider_006.rotation_quaternion = (0.7071, 0.0, 0.0, 0.7071)
ob_divider_006.scale = (1.0, 0.3, 1.0)
ob_divider_007.location = (0.0, 0.0, 0.0)
ob_divider_007.rotation_mode = 'QUATERNION'
ob_divider_007.rotation_quaternion = (0.7071, 0.0, 0.0, 0.7071)
ob_divider_007.scale = (1.0, 0.3, 1.0)
ob_divider_009.location = (0.0, 0.0, 0.0)
ob_divider_009.rotation_mode = 'QUATERNION'
ob_divider_009.rotation_quaternion = (0.7071, 0.0, 0.0, 0.7071)
ob_divider_009.scale = (1.0, 0.3, 1.0)
ob_divider_010.location = (0.0, 0.0, 0.0)
ob_divider_010.rotation_mode = 'QUATERNION'
ob_divider_010.rotation_quaternion = (0.7071, 0.0, 0.0, 0.7071)
ob_divider_010.scale = (1.0, 0.3, 1.0)
ob_divider_011.location = (0.0, 0.0, 0.0)
ob_divider_011.rotation_mode = 'QUATERNION'
ob_divider_011.rotation_quaternion = (0.7071, 0.0, 0.0, 0.7071)
ob_divider_011.scale = (1.0, 0.3, 1.0)
ob_divider_012.location = (0.0, 0.0, 0.0)
ob_divider_012.rotation_mode = 'QUATERNION'
ob_divider_012.rotation_quaternion = (0.7071, 0.0, 0.0, 0.7071)
ob_divider_012.scale = (1.0, 0.3, 1.0)
ob_divider_013.location = (0.0, 0.0, 0.0)
ob_divider_013.rotation_mode = 'QUATERNION'
ob_divider_013.rotation_quaternion = (0.7071, 0.0, 0.0, 0.7071)
ob_divider_013.scale = (1.0, 0.3, 1.0)
ob_divider_014.location = (0.0, 0.0, 0.0)
ob_divider_014.rotation_mode = 'QUATERNION'
ob_divider_014.rotation_quaternion = (0.7071, 0.0, 0.0, 0.7071)
ob_divider_014.scale = (1.0, 0.3, 1.0)
ob_divider_015.location = (0.0, 0.0, 0.0)
ob_divider_015.rotation_mode = 'QUATERNION'
ob_divider_015.rotation_quaternion = (0.7071, 0.0, 0.0, 0.7071)
ob_divider_015.scale = (1.0, 0.3, 1.0)
ob_divider_016.location = (0.0, 0.0, 0.0)
ob_divider_016.rotation_mode = 'QUATERNION'
ob_divider_016.rotation_quaternion = (0.7071, 0.0, 0.0, 0.7071)
ob_divider_016.scale = (1.0, 0.3, 1.0)
ob_divider_017.location = (0.0, 0.0, 0.0)
ob_divider_017.rotation_mode = 'QUATERNION'
ob_divider_017.rotation_quaternion = (0.7071, 0.0, 0.0, 0.7071)
ob_divider_017.scale = (1.0, 0.3, 1.0)
ob_divider_018.location = (0.0, 0.0, 0.0)
ob_divider_018.rotation_mode = 'QUATERNION'
ob_divider_018.rotation_quaternion = (0.7071, 0.0, 0.0, 0.7071)
ob_divider_018.scale = (1.0, 0.3, 1.0)
ob_divider_019.location = (0.0, 0.0, 0.0)
ob_divider_019.rotation_mode = 'QUATERNION'
ob_divider_019.rotation_quaternion = (0.7071, 0.0, 0.0, 0.7071)
ob_divider_019.scale = (1.0, 0.3, 1.0)
ob_divider_020.location = (0.0, 0.0, 0.0)
ob_divider_020.rotation_mode = 'QUATERNION'
ob_divider_020.rotation_quaternion = (0.7071, 0.0, 0.0, 0.7071)
ob_divider_020.scale = (1.0, 0.3, 1.0)

# ---- collection membership
col_collection.objects.link(ob_divider_005)
col_collection.objects.link(ob_divider_006)
col_collection.objects.link(ob_divider_007)
col_collection.objects.link(ob_divider_009)
col_collection.objects.link(ob_divider_010)
col_collection.objects.link(ob_divider_011)
col_collection.objects.link(ob_divider_012)
col_collection.objects.link(ob_divider_013)
col_collection.objects.link(ob_divider_014)
col_collection.objects.link(ob_divider_015)
col_collection.objects.link(ob_divider_016)
col_collection.objects.link(ob_divider_017)
col_collection.objects.link(ob_divider_018)
col_collection.objects.link(ob_divider_019)
col_collection.objects.link(ob_divider_020)

# ---- scene / render settings (as saved in the file)
scene.frame_start = 1; scene.frame_end = 250; scene.frame_set(1)
scene.render.engine = 'BLENDER_EEVEE_NEXT'
scene.render.bake_bias = 0.0
scene.render.bake_samples = 0
scene.cycles.sampling_pattern = 'TABULATED_SOBOL'
scene.eevee.use_volume_custom_range = False
bpy.context.view_layer.update()

# ---- added for rendering (the .blend has no active camera and no usable light): camera, sun
cam_auto = bpy.data.cameras.new('AutoCamera')
cam_auto.lens = 50.0
cam_auto.sensor_width = 36.0
cam_auto.clip_end = 1000.0
ob_auto_camera = bpy.data.objects.new('AutoCamera', cam_auto)
scene.collection.objects.link(ob_auto_camera)
ob_auto_camera.location = (2.5058, -3.00696, 2.85983)
ob_auto_camera.rotation_euler = (1.09748, -7.21219e-08, 0.694738)
scene.camera = ob_auto_camera
light_auto_sun = bpy.data.lights.new('AutoSun', 'SUN')
light_auto_sun.energy = 3.0
light_auto_sun.angle = 0.0523599
ob_auto_sun = bpy.data.objects.new('AutoSun', light_auto_sun)
scene.collection.objects.link(ob_auto_sun)
ob_auto_sun.rotation_euler = (0.872665, 0.174533, 0.523599)
bpy.context.view_layer.update()
